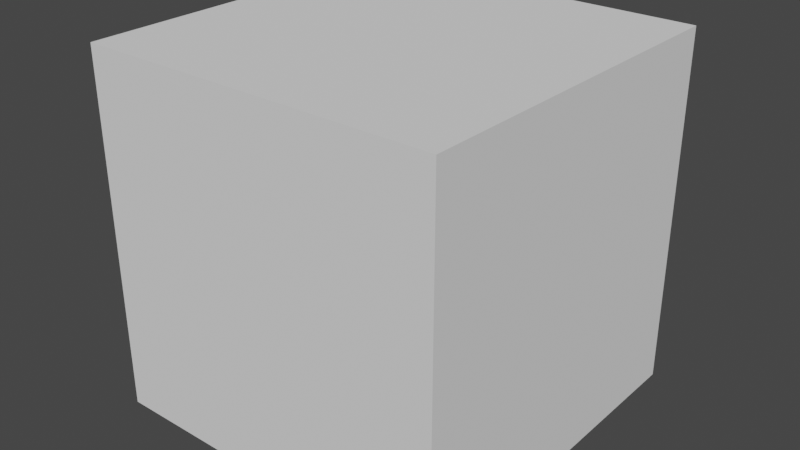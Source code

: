 # Source: Synapse13.blend  (saved by Blender 2.93.21; exported with 4.5.12 LTS)
import bpy
from mathutils import Matrix  # noqa: F401  (used for matrix-valued properties, if any)

bpy.ops.wm.read_factory_settings(use_empty=True)
scene = bpy.context.scene
scene.name = 'Scene'

# ---- collections
col_collection = bpy.data.collections.new('Collection'); scene.collection.children.link(col_collection)

# ---- materials (node trees are filled in below, after node groups)
mat_mol_glu_mat = bpy.data.materials.new('mol_glu_mat')
mat_mol_glu_mat.use_transparent_shadow = False
mat_mol_glu_mat.diffuse_color = (1.0, 0.0, 0.0, 1.0)
mat_mol_nmdar_0_mat = bpy.data.materials.new('mol_NMDAR_0_mat')
mat_mol_nmdar_0_mat.use_transparent_shadow = False
mat_mol_nmdar_0_mat.diffuse_color = (0.0, 1.0, 0.0, 1.0)
mat_mol_nmdar_1_mat = bpy.data.materials.new('mol_NMDAR_1_mat')
mat_mol_nmdar_1_mat.use_transparent_shadow = False
mat_mol_nmdar_1_mat.diffuse_color = (0.0, 0.0, 1.0, 1.0)
mat_mol_nmdar_2_mat = bpy.data.materials.new('mol_NMDAR_2_mat')
mat_mol_nmdar_2_mat.use_transparent_shadow = False
mat_mol_nmdar_2_mat.diffuse_color = (0.0, 1.0, 1.0, 1.0)
mat_mol_nmdar_d_mat = bpy.data.materials.new('mol_NMDAR_D_mat')
mat_mol_nmdar_d_mat.use_transparent_shadow = False
mat_mol_nmdar_d_mat.diffuse_color = (1.0, 0.0, 1.0, 1.0)
mat_mol_nmdar_0b_mat = bpy.data.materials.new('mol_NMDAR_0B_mat')
mat_mol_nmdar_0b_mat.use_transparent_shadow = False
mat_mol_nmdar_0b_mat.diffuse_color = (1.0, 1.0, 0.0, 1.0)
mat_mol_nmdar_1b_mat = bpy.data.materials.new('mol_NMDAR_1B_mat')
mat_mol_nmdar_1b_mat.use_transparent_shadow = False
mat_mol_nmdar_1b_mat.diffuse_color = (1.0, 1.0, 1.0, 1.0)
mat_mol_nmdar_2b_mat = bpy.data.materials.new('mol_NMDAR_2B_mat')
mat_mol_nmdar_2b_mat.use_transparent_shadow = False
mat_mol_nmdar_2b_mat.diffuse_color = (0.0, 0.0, 0.0, 1.0)
mat_mol_nmdar_db_mat = bpy.data.materials.new('mol_NMDAR_DB_mat')
mat_mol_nmdar_db_mat.use_transparent_shadow = False
mat_mol_nmdar_db_mat.diffuse_color = (1.0, 0.0, 0.0, 1.0)
mat_mol_nmdar_mat = bpy.data.materials.new('mol_NMDAR_mat')
mat_mol_nmdar_mat.use_transparent_shadow = False
mat_mol_nmdar_mat.diffuse_color = (0.0, 1.0, 0.0, 1.0)
mat_mol_nmdar_b_mat = bpy.data.materials.new('mol_NMDAR_B_mat')
mat_mol_nmdar_b_mat.use_transparent_shadow = False
mat_mol_nmdar_b_mat.diffuse_color = (0.0, 0.0, 1.0, 1.0)
mat_mol_ca2_mat = bpy.data.materials.new('mol_Ca2_mat')
mat_mol_ca2_mat.use_transparent_shadow = False
mat_mol_ca2_mat.diffuse_color = (0.0, 1.0, 1.0, 1.0)
mat_bnd_unset_mat_038 = bpy.data.materials.new('bnd_unset_mat.038')
mat_bnd_unset_mat_038.alpha_threshold = 0.0
mat_bnd_unset_mat_038.use_transparent_shadow = False
mat_bnd_unset_mat_038.roughness = 0.5
mat_1_mat_019 = bpy.data.materials.new('1_mat.019')
mat_1_mat_019.alpha_threshold = 0.0
mat_1_mat_019.use_transparent_shadow = False
mat_1_mat_019.diffuse_color = (0.3289, 0.1564, 0.8, 1.0)
mat_1_mat_019.roughness = 0.5
mat_bnd_unset_mat_039 = bpy.data.materials.new('bnd_unset_mat.039')
mat_bnd_unset_mat_039.use_transparent_shadow = False
mat_bnd_unset_mat_004 = bpy.data.materials.new('bnd_unset_mat.004')
mat_bnd_unset_mat_004.alpha_threshold = 0.0
mat_bnd_unset_mat_004.use_transparent_shadow = False
mat_bnd_unset_mat_004.roughness = 0.5
mat_1_mat_002 = bpy.data.materials.new('1_mat.002')
mat_1_mat_002.alpha_threshold = 0.0
mat_1_mat_002.use_transparent_shadow = False
mat_1_mat_002.diffuse_color = (0.3289, 0.1564, 0.8, 1.0)
mat_1_mat_002.roughness = 0.5
mat_bnd_unset_mat_003 = bpy.data.materials.new('bnd_unset_mat.003')
mat_bnd_unset_mat_003.use_transparent_shadow = False
mat_bnd_unset_mat_006 = bpy.data.materials.new('bnd_unset_mat.006')
mat_bnd_unset_mat_006.alpha_threshold = 0.0
mat_bnd_unset_mat_006.use_transparent_shadow = False
mat_bnd_unset_mat_006.roughness = 0.5
mat_1_mat_004 = bpy.data.materials.new('1_mat.004')
mat_1_mat_004.alpha_threshold = 0.0
mat_1_mat_004.use_transparent_shadow = False
mat_1_mat_004.diffuse_color = (0.3289, 0.1564, 0.8, 1.0)
mat_1_mat_004.roughness = 0.5
mat_bnd_unset_mat_005 = bpy.data.materials.new('bnd_unset_mat.005')
mat_bnd_unset_mat_005.use_transparent_shadow = False
mat_bnd_unset_mat_010 = bpy.data.materials.new('bnd_unset_mat.010')
mat_bnd_unset_mat_010.alpha_threshold = 0.0
mat_bnd_unset_mat_010.use_transparent_shadow = False
mat_bnd_unset_mat_010.roughness = 0.5
mat_1_mat_005 = bpy.data.materials.new('1_mat.005')
mat_1_mat_005.alpha_threshold = 0.0
mat_1_mat_005.use_transparent_shadow = False
mat_1_mat_005.diffuse_color = (0.3289, 0.1564, 0.8, 1.0)
mat_1_mat_005.roughness = 0.5
mat_bnd_unset_mat_009 = bpy.data.materials.new('bnd_unset_mat.009')
mat_bnd_unset_mat_009.use_transparent_shadow = False

# ---- material node trees
mat_1_mat_019.use_nodes = True; mat_1_mat_019.node_tree.nodes.clear()
_N = mat_1_mat_019.node_tree.nodes; _L = mat_1_mat_019.node_tree.links
n0 = _N.new('ShaderNodeOutputMaterial'); n0.name = 'Material Output'; n0.location = (305, 301)
n1 = _N.new('ShaderNodeBsdfDiffuse'); n1.name = 'Diffuse BSDF'; n1.location = (15, 301)
n2 = _N.new('ShaderNodeAttribute'); n2.name = 'Attribute'; n2.location = (-204, 342)
n2.attribute_name = 'MDSBK1'
n3 = _N.new('ShaderNodeAttribute'); n3.name = 'Attribute.001'; n3.location = (-203, 215)
n3.attribute_name = 'MDSBK2'
_L.new(n1.outputs[0], n0.inputs[0])
_L.new(n2.outputs[0], n1.inputs[0])
n0.is_active_output = True
mat_1_mat_002.use_nodes = True; mat_1_mat_002.node_tree.nodes.clear()
_N = mat_1_mat_002.node_tree.nodes; _L = mat_1_mat_002.node_tree.links
n0 = _N.new('ShaderNodeOutputMaterial'); n0.name = 'Material Output'; n0.location = (305, 301)
n1 = _N.new('ShaderNodeBsdfDiffuse'); n1.name = 'Diffuse BSDF'; n1.location = (15, 301)
n2 = _N.new('ShaderNodeAttribute'); n2.name = 'Attribute'; n2.location = (-204, 342)
n2.attribute_name = 'MDSBK1'
n3 = _N.new('ShaderNodeAttribute'); n3.name = 'Attribute.001'; n3.location = (-203, 215)
n3.attribute_name = 'MDSBK2'
_L.new(n1.outputs[0], n0.inputs[0])
_L.new(n2.outputs[0], n1.inputs[0])
n0.is_active_output = True
mat_1_mat_004.use_nodes = True; mat_1_mat_004.node_tree.nodes.clear()
_N = mat_1_mat_004.node_tree.nodes; _L = mat_1_mat_004.node_tree.links
n0 = _N.new('ShaderNodeOutputMaterial'); n0.name = 'Material Output'; n0.location = (305, 301)
n1 = _N.new('ShaderNodeBsdfDiffuse'); n1.name = 'Diffuse BSDF'; n1.location = (15, 301)
n2 = _N.new('ShaderNodeAttribute'); n2.name = 'Attribute'; n2.location = (-204, 342)
n2.attribute_name = 'MDSBK1'
n3 = _N.new('ShaderNodeAttribute'); n3.name = 'Attribute.001'; n3.location = (-203, 215)
n3.attribute_name = 'MDSBK2'
_L.new(n1.outputs[0], n0.inputs[0])
_L.new(n2.outputs[0], n1.inputs[0])
n0.is_active_output = True
mat_1_mat_005.use_nodes = True; mat_1_mat_005.node_tree.nodes.clear()
_N = mat_1_mat_005.node_tree.nodes; _L = mat_1_mat_005.node_tree.links
n0 = _N.new('ShaderNodeOutputMaterial'); n0.name = 'Material Output'; n0.location = (305, 301)
n1 = _N.new('ShaderNodeBsdfDiffuse'); n1.name = 'Diffuse BSDF'; n1.location = (15, 301)
n2 = _N.new('ShaderNodeAttribute'); n2.name = 'Attribute'; n2.location = (-204, 342)
n2.attribute_name = 'MDSBK1'
n3 = _N.new('ShaderNodeAttribute'); n3.name = 'Attribute.001'; n3.location = (-203, 215)
n3.attribute_name = 'MDSBK2'
_L.new(n1.outputs[0], n0.inputs[0])
_L.new(n2.outputs[0], n1.inputs[0])
n0.is_active_output = True

# ---- world
world_world = bpy.data.worlds.new('World'); scene.world = world_world
world_world.use_nodes = True; world_world.node_tree.nodes.clear()
_N = world_world.node_tree.nodes; _L = world_world.node_tree.links
n0 = _N.new('ShaderNodeOutputWorld'); n0.name = 'World Output'; n0.location = (300, 300)
n1 = _N.new('ShaderNodeBackground'); n1.name = 'Background'; n1.location = (10, 300)
n1.inputs[0].default_value = (0.05088, 0.05088, 0.05088, 1.0)
_L.new(n1.outputs[0], n0.inputs[0])
n0.is_active_output = True
world_world.color = (0.05088, 0.05088, 0.05088)
world_world.use_sun_shadow = False
world_world.sun_shadow_jitter_overblur = 0.0

# ---- meshes
me_mol_glu_shape = bpy.data.meshes.new('mol_glu_shape')
me_mol_glu_shape.from_pydata([(0.0, 0.0, -0.005), (0.003618, -0.002629, -0.002236), (-0.001382, -0.004253, -0.002236), (-0.004472, 0.0, -0.002236), (-0.001382, 0.004253, -0.002236), (0.003618, 0.002629, -0.002236), (0.001382, -0.004253, 0.002236), (-0.003618, -0.002629, 0.002236), (-0.003618, 0.002629, 0.002236), (0.001382, 0.004253, 0.002236), (0.004472, 0.0, 0.002236), (0.0, 0.0, 0.005), (-0.0008123, -0.0025, -0.004253), (0.002127, -0.001545, -0.004253), (0.001314, -0.004045, -0.002629), (0.002127, 0.001545, -0.004253), (0.004253, 0.0, -0.002629), (-0.002629, 0.0, -0.004253), (-0.003441, -0.0025, -0.002629), (-0.0008123, 0.0025, -0.004253), (-0.003441, 0.0025, -0.002629), (0.001314, 0.004045, -0.002629), (0.004755, 0.001545, 0.0), (0.004755, -0.001545, 0.0), (0.002939, -0.004045, 0.0), (0.0, -0.005, 0.0), (-0.002939, -0.004045, 0.0), (-0.004755, -0.001545, 0.0), (-0.004755, 0.001545, 0.0), (-0.002939, 0.004045, 0.0), (0.0, 0.005, 0.0), (0.002939, 0.004045, 0.0), (0.003441, -0.0025, 0.002629), (-0.001314, -0.004045, 0.002629), (-0.004253, 0.0, 0.002629), (-0.001314, 0.004045, 0.002629), (0.003441, 0.0025, 0.002629), (0.002629, 0.0, 0.004253), (0.0008123, -0.0025, 0.004253), (-0.002127, -0.001545, 0.004253), (-0.002127, 0.001545, 0.004253), (0.0008123, 0.0025, 0.004253)], [], [(14, 2, 12), (12, 13, 14), (1, 14, 13), (12, 0, 13), (16, 1, 13), (13, 15, 16), (5, 16, 15), (13, 0, 15), (18, 3, 17), (17, 12, 18), (2, 18, 12), (17, 0, 12), (20, 4, 19), (19, 17, 20), (3, 20, 17), (19, 0, 17), (21, 5, 15), (15, 19, 21), (4, 21, 19), (15, 0, 19), (23, 1, 16), (16, 22, 23), (10, 23, 22), (22, 16, 5), (25, 2, 14), (14, 24, 25), (6, 25, 24), (24, 14, 1), (27, 3, 18), (18, 26, 27), (7, 27, 26), (26, 18, 2), (29, 4, 20), (20, 28, 29), (8, 29, 28), (28, 20, 3), (31, 5, 21), (21, 30, 31), (9, 31, 30), (30, 21, 4), (32, 6, 24), (24, 23, 32), (10, 32, 23), (23, 24, 1), (33, 7, 26), (26, 25, 33), (6, 33, 25), (25, 26, 2), (34, 8, 28), (28, 27, 34), (7, 34, 27), (27, 28, 3), (35, 9, 30), (30, 29, 35), (8, 35, 29), (29, 30, 4), (36, 10, 22), (22, 31, 36), (9, 36, 31), (31, 22, 5), (38, 6, 32), (32, 37, 38), (11, 38, 37), (37, 32, 10), (39, 7, 33), (33, 38, 39), (11, 39, 38), (38, 33, 6), (40, 8, 34), (34, 39, 40), (11, 40, 39), (39, 34, 7), (41, 9, 35), (35, 40, 41), (11, 41, 40), (40, 35, 8), (37, 10, 36), (36, 41, 37), (11, 37, 41), (41, 36, 9)])
me_mol_glu_shape.materials.append(mat_mol_glu_mat)
me_mol_glu_shape.use_remesh_fix_poles = True
me_mol_glu_shape.use_remesh_preserve_attributes = False
me_mol_glu_shape.update()
me_mol_nmdar_0_shape = bpy.data.meshes.new('mol_NMDAR_0_shape')
me_mol_nmdar_0_shape.from_pydata([(0.0, 0.0, -0.005), (0.003618, -0.002629, -0.002236), (-0.001382, -0.004253, -0.002236), (-0.004472, 0.0, -0.002236), (-0.001382, 0.004253, -0.002236), (0.003618, 0.002629, -0.002236), (0.001382, -0.004253, 0.002236), (-0.003618, -0.002629, 0.002236), (-0.003618, 0.002629, 0.002236), (0.001382, 0.004253, 0.002236), (0.004472, 0.0, 0.002236), (0.0, 0.0, 0.005), (-0.0008123, -0.0025, -0.004253), (0.002127, -0.001545, -0.004253), (0.001314, -0.004045, -0.002629), (0.002127, 0.001545, -0.004253), (0.004253, 0.0, -0.002629), (-0.002629, 0.0, -0.004253), (-0.003441, -0.0025, -0.002629), (-0.0008123, 0.0025, -0.004253), (-0.003441, 0.0025, -0.002629), (0.001314, 0.004045, -0.002629), (0.004755, 0.001545, 0.0), (0.004755, -0.001545, 0.0), (0.002939, -0.004045, 0.0), (0.0, -0.005, 0.0), (-0.002939, -0.004045, 0.0), (-0.004755, -0.001545, 0.0), (-0.004755, 0.001545, 0.0), (-0.002939, 0.004045, 0.0), (0.0, 0.005, 0.0), (0.002939, 0.004045, 0.0), (0.003441, -0.0025, 0.002629), (-0.001314, -0.004045, 0.002629), (-0.004253, 0.0, 0.002629), (-0.001314, 0.004045, 0.002629), (0.003441, 0.0025, 0.002629), (0.002629, 0.0, 0.004253), (0.0008123, -0.0025, 0.004253), (-0.002127, -0.001545, 0.004253), (-0.002127, 0.001545, 0.004253), (0.0008123, 0.0025, 0.004253)], [], [(14, 2, 12), (12, 13, 14), (1, 14, 13), (12, 0, 13), (16, 1, 13), (13, 15, 16), (5, 16, 15), (13, 0, 15), (18, 3, 17), (17, 12, 18), (2, 18, 12), (17, 0, 12), (20, 4, 19), (19, 17, 20), (3, 20, 17), (19, 0, 17), (21, 5, 15), (15, 19, 21), (4, 21, 19), (15, 0, 19), (23, 1, 16), (16, 22, 23), (10, 23, 22), (22, 16, 5), (25, 2, 14), (14, 24, 25), (6, 25, 24), (24, 14, 1), (27, 3, 18), (18, 26, 27), (7, 27, 26), (26, 18, 2), (29, 4, 20), (20, 28, 29), (8, 29, 28), (28, 20, 3), (31, 5, 21), (21, 30, 31), (9, 31, 30), (30, 21, 4), (32, 6, 24), (24, 23, 32), (10, 32, 23), (23, 24, 1), (33, 7, 26), (26, 25, 33), (6, 33, 25), (25, 26, 2), (34, 8, 28), (28, 27, 34), (7, 34, 27), (27, 28, 3), (35, 9, 30), (30, 29, 35), (8, 35, 29), (29, 30, 4), (36, 10, 22), (22, 31, 36), (9, 36, 31), (31, 22, 5), (38, 6, 32), (32, 37, 38), (11, 38, 37), (37, 32, 10), (39, 7, 33), (33, 38, 39), (11, 39, 38), (38, 33, 6), (40, 8, 34), (34, 39, 40), (11, 40, 39), (39, 34, 7), (41, 9, 35), (35, 40, 41), (11, 41, 40), (40, 35, 8), (37, 10, 36), (36, 41, 37), (11, 37, 41), (41, 36, 9)])
me_mol_nmdar_0_shape.materials.append(mat_mol_nmdar_0_mat)
me_mol_nmdar_0_shape.use_remesh_fix_poles = True
me_mol_nmdar_0_shape.use_remesh_preserve_attributes = False
me_mol_nmdar_0_shape.update()
me_mol_nmdar_1_shape = bpy.data.meshes.new('mol_NMDAR_1_shape')
me_mol_nmdar_1_shape.from_pydata([(0.0, 0.0, -0.005), (0.003618, -0.002629, -0.002236), (-0.001382, -0.004253, -0.002236), (-0.004472, 0.0, -0.002236), (-0.001382, 0.004253, -0.002236), (0.003618, 0.002629, -0.002236), (0.001382, -0.004253, 0.002236), (-0.003618, -0.002629, 0.002236), (-0.003618, 0.002629, 0.002236), (0.001382, 0.004253, 0.002236), (0.004472, 0.0, 0.002236), (0.0, 0.0, 0.005), (-0.0008123, -0.0025, -0.004253), (0.002127, -0.001545, -0.004253), (0.001314, -0.004045, -0.002629), (0.002127, 0.001545, -0.004253), (0.004253, 0.0, -0.002629), (-0.002629, 0.0, -0.004253), (-0.003441, -0.0025, -0.002629), (-0.0008123, 0.0025, -0.004253), (-0.003441, 0.0025, -0.002629), (0.001314, 0.004045, -0.002629), (0.004755, 0.001545, 0.0), (0.004755, -0.001545, 0.0), (0.002939, -0.004045, 0.0), (0.0, -0.005, 0.0), (-0.002939, -0.004045, 0.0), (-0.004755, -0.001545, 0.0), (-0.004755, 0.001545, 0.0), (-0.002939, 0.004045, 0.0), (0.0, 0.005, 0.0), (0.002939, 0.004045, 0.0), (0.003441, -0.0025, 0.002629), (-0.001314, -0.004045, 0.002629), (-0.004253, 0.0, 0.002629), (-0.001314, 0.004045, 0.002629), (0.003441, 0.0025, 0.002629), (0.002629, 0.0, 0.004253), (0.0008123, -0.0025, 0.004253), (-0.002127, -0.001545, 0.004253), (-0.002127, 0.001545, 0.004253), (0.0008123, 0.0025, 0.004253)], [], [(14, 2, 12), (12, 13, 14), (1, 14, 13), (12, 0, 13), (16, 1, 13), (13, 15, 16), (5, 16, 15), (13, 0, 15), (18, 3, 17), (17, 12, 18), (2, 18, 12), (17, 0, 12), (20, 4, 19), (19, 17, 20), (3, 20, 17), (19, 0, 17), (21, 5, 15), (15, 19, 21), (4, 21, 19), (15, 0, 19), (23, 1, 16), (16, 22, 23), (10, 23, 22), (22, 16, 5), (25, 2, 14), (14, 24, 25), (6, 25, 24), (24, 14, 1), (27, 3, 18), (18, 26, 27), (7, 27, 26), (26, 18, 2), (29, 4, 20), (20, 28, 29), (8, 29, 28), (28, 20, 3), (31, 5, 21), (21, 30, 31), (9, 31, 30), (30, 21, 4), (32, 6, 24), (24, 23, 32), (10, 32, 23), (23, 24, 1), (33, 7, 26), (26, 25, 33), (6, 33, 25), (25, 26, 2), (34, 8, 28), (28, 27, 34), (7, 34, 27), (27, 28, 3), (35, 9, 30), (30, 29, 35), (8, 35, 29), (29, 30, 4), (36, 10, 22), (22, 31, 36), (9, 36, 31), (31, 22, 5), (38, 6, 32), (32, 37, 38), (11, 38, 37), (37, 32, 10), (39, 7, 33), (33, 38, 39), (11, 39, 38), (38, 33, 6), (40, 8, 34), (34, 39, 40), (11, 40, 39), (39, 34, 7), (41, 9, 35), (35, 40, 41), (11, 41, 40), (40, 35, 8), (37, 10, 36), (36, 41, 37), (11, 37, 41), (41, 36, 9)])
me_mol_nmdar_1_shape.materials.append(mat_mol_nmdar_1_mat)
me_mol_nmdar_1_shape.use_remesh_fix_poles = True
me_mol_nmdar_1_shape.use_remesh_preserve_attributes = False
me_mol_nmdar_1_shape.update()
me_mol_nmdar_2_shape = bpy.data.meshes.new('mol_NMDAR_2_shape')
me_mol_nmdar_2_shape.from_pydata([(0.0, 0.0, -0.005), (0.003618, -0.002629, -0.002236), (-0.001382, -0.004253, -0.002236), (-0.004472, 0.0, -0.002236), (-0.001382, 0.004253, -0.002236), (0.003618, 0.002629, -0.002236), (0.001382, -0.004253, 0.002236), (-0.003618, -0.002629, 0.002236), (-0.003618, 0.002629, 0.002236), (0.001382, 0.004253, 0.002236), (0.004472, 0.0, 0.002236), (0.0, 0.0, 0.005), (-0.0008123, -0.0025, -0.004253), (0.002127, -0.001545, -0.004253), (0.001314, -0.004045, -0.002629), (0.002127, 0.001545, -0.004253), (0.004253, 0.0, -0.002629), (-0.002629, 0.0, -0.004253), (-0.003441, -0.0025, -0.002629), (-0.0008123, 0.0025, -0.004253), (-0.003441, 0.0025, -0.002629), (0.001314, 0.004045, -0.002629), (0.004755, 0.001545, 0.0), (0.004755, -0.001545, 0.0), (0.002939, -0.004045, 0.0), (0.0, -0.005, 0.0), (-0.002939, -0.004045, 0.0), (-0.004755, -0.001545, 0.0), (-0.004755, 0.001545, 0.0), (-0.002939, 0.004045, 0.0), (0.0, 0.005, 0.0), (0.002939, 0.004045, 0.0), (0.003441, -0.0025, 0.002629), (-0.001314, -0.004045, 0.002629), (-0.004253, 0.0, 0.002629), (-0.001314, 0.004045, 0.002629), (0.003441, 0.0025, 0.002629), (0.002629, 0.0, 0.004253), (0.0008123, -0.0025, 0.004253), (-0.002127, -0.001545, 0.004253), (-0.002127, 0.001545, 0.004253), (0.0008123, 0.0025, 0.004253)], [], [(14, 2, 12), (12, 13, 14), (1, 14, 13), (12, 0, 13), (16, 1, 13), (13, 15, 16), (5, 16, 15), (13, 0, 15), (18, 3, 17), (17, 12, 18), (2, 18, 12), (17, 0, 12), (20, 4, 19), (19, 17, 20), (3, 20, 17), (19, 0, 17), (21, 5, 15), (15, 19, 21), (4, 21, 19), (15, 0, 19), (23, 1, 16), (16, 22, 23), (10, 23, 22), (22, 16, 5), (25, 2, 14), (14, 24, 25), (6, 25, 24), (24, 14, 1), (27, 3, 18), (18, 26, 27), (7, 27, 26), (26, 18, 2), (29, 4, 20), (20, 28, 29), (8, 29, 28), (28, 20, 3), (31, 5, 21), (21, 30, 31), (9, 31, 30), (30, 21, 4), (32, 6, 24), (24, 23, 32), (10, 32, 23), (23, 24, 1), (33, 7, 26), (26, 25, 33), (6, 33, 25), (25, 26, 2), (34, 8, 28), (28, 27, 34), (7, 34, 27), (27, 28, 3), (35, 9, 30), (30, 29, 35), (8, 35, 29), (29, 30, 4), (36, 10, 22), (22, 31, 36), (9, 36, 31), (31, 22, 5), (38, 6, 32), (32, 37, 38), (11, 38, 37), (37, 32, 10), (39, 7, 33), (33, 38, 39), (11, 39, 38), (38, 33, 6), (40, 8, 34), (34, 39, 40), (11, 40, 39), (39, 34, 7), (41, 9, 35), (35, 40, 41), (11, 41, 40), (40, 35, 8), (37, 10, 36), (36, 41, 37), (11, 37, 41), (41, 36, 9)])
me_mol_nmdar_2_shape.materials.append(mat_mol_nmdar_2_mat)
me_mol_nmdar_2_shape.use_remesh_fix_poles = True
me_mol_nmdar_2_shape.use_remesh_preserve_attributes = False
me_mol_nmdar_2_shape.update()
me_mol_nmdar_d_shape = bpy.data.meshes.new('mol_NMDAR_D_shape')
me_mol_nmdar_d_shape.from_pydata([(0.0, 0.0, -0.005), (0.003618, -0.002629, -0.002236), (-0.001382, -0.004253, -0.002236), (-0.004472, 0.0, -0.002236), (-0.001382, 0.004253, -0.002236), (0.003618, 0.002629, -0.002236), (0.001382, -0.004253, 0.002236), (-0.003618, -0.002629, 0.002236), (-0.003618, 0.002629, 0.002236), (0.001382, 0.004253, 0.002236), (0.004472, 0.0, 0.002236), (0.0, 0.0, 0.005), (-0.0008123, -0.0025, -0.004253), (0.002127, -0.001545, -0.004253), (0.001314, -0.004045, -0.002629), (0.002127, 0.001545, -0.004253), (0.004253, 0.0, -0.002629), (-0.002629, 0.0, -0.004253), (-0.003441, -0.0025, -0.002629), (-0.0008123, 0.0025, -0.004253), (-0.003441, 0.0025, -0.002629), (0.001314, 0.004045, -0.002629), (0.004755, 0.001545, 0.0), (0.004755, -0.001545, 0.0), (0.002939, -0.004045, 0.0), (0.0, -0.005, 0.0), (-0.002939, -0.004045, 0.0), (-0.004755, -0.001545, 0.0), (-0.004755, 0.001545, 0.0), (-0.002939, 0.004045, 0.0), (0.0, 0.005, 0.0), (0.002939, 0.004045, 0.0), (0.003441, -0.0025, 0.002629), (-0.001314, -0.004045, 0.002629), (-0.004253, 0.0, 0.002629), (-0.001314, 0.004045, 0.002629), (0.003441, 0.0025, 0.002629), (0.002629, 0.0, 0.004253), (0.0008123, -0.0025, 0.004253), (-0.002127, -0.001545, 0.004253), (-0.002127, 0.001545, 0.004253), (0.0008123, 0.0025, 0.004253)], [], [(14, 2, 12), (12, 13, 14), (1, 14, 13), (12, 0, 13), (16, 1, 13), (13, 15, 16), (5, 16, 15), (13, 0, 15), (18, 3, 17), (17, 12, 18), (2, 18, 12), (17, 0, 12), (20, 4, 19), (19, 17, 20), (3, 20, 17), (19, 0, 17), (21, 5, 15), (15, 19, 21), (4, 21, 19), (15, 0, 19), (23, 1, 16), (16, 22, 23), (10, 23, 22), (22, 16, 5), (25, 2, 14), (14, 24, 25), (6, 25, 24), (24, 14, 1), (27, 3, 18), (18, 26, 27), (7, 27, 26), (26, 18, 2), (29, 4, 20), (20, 28, 29), (8, 29, 28), (28, 20, 3), (31, 5, 21), (21, 30, 31), (9, 31, 30), (30, 21, 4), (32, 6, 24), (24, 23, 32), (10, 32, 23), (23, 24, 1), (33, 7, 26), (26, 25, 33), (6, 33, 25), (25, 26, 2), (34, 8, 28), (28, 27, 34), (7, 34, 27), (27, 28, 3), (35, 9, 30), (30, 29, 35), (8, 35, 29), (29, 30, 4), (36, 10, 22), (22, 31, 36), (9, 36, 31), (31, 22, 5), (38, 6, 32), (32, 37, 38), (11, 38, 37), (37, 32, 10), (39, 7, 33), (33, 38, 39), (11, 39, 38), (38, 33, 6), (40, 8, 34), (34, 39, 40), (11, 40, 39), (39, 34, 7), (41, 9, 35), (35, 40, 41), (11, 41, 40), (40, 35, 8), (37, 10, 36), (36, 41, 37), (11, 37, 41), (41, 36, 9)])
me_mol_nmdar_d_shape.materials.append(mat_mol_nmdar_d_mat)
me_mol_nmdar_d_shape.use_remesh_fix_poles = True
me_mol_nmdar_d_shape.use_remesh_preserve_attributes = False
me_mol_nmdar_d_shape.update()
me_mol_nmdar_0b_shape = bpy.data.meshes.new('mol_NMDAR_0B_shape')
me_mol_nmdar_0b_shape.from_pydata([(0.0, 0.0, -0.005), (0.003618, -0.002629, -0.002236), (-0.001382, -0.004253, -0.002236), (-0.004472, 0.0, -0.002236), (-0.001382, 0.004253, -0.002236), (0.003618, 0.002629, -0.002236), (0.001382, -0.004253, 0.002236), (-0.003618, -0.002629, 0.002236), (-0.003618, 0.002629, 0.002236), (0.001382, 0.004253, 0.002236), (0.004472, 0.0, 0.002236), (0.0, 0.0, 0.005), (-0.0008123, -0.0025, -0.004253), (0.002127, -0.001545, -0.004253), (0.001314, -0.004045, -0.002629), (0.002127, 0.001545, -0.004253), (0.004253, 0.0, -0.002629), (-0.002629, 0.0, -0.004253), (-0.003441, -0.0025, -0.002629), (-0.0008123, 0.0025, -0.004253), (-0.003441, 0.0025, -0.002629), (0.001314, 0.004045, -0.002629), (0.004755, 0.001545, 0.0), (0.004755, -0.001545, 0.0), (0.002939, -0.004045, 0.0), (0.0, -0.005, 0.0), (-0.002939, -0.004045, 0.0), (-0.004755, -0.001545, 0.0), (-0.004755, 0.001545, 0.0), (-0.002939, 0.004045, 0.0), (0.0, 0.005, 0.0), (0.002939, 0.004045, 0.0), (0.003441, -0.0025, 0.002629), (-0.001314, -0.004045, 0.002629), (-0.004253, 0.0, 0.002629), (-0.001314, 0.004045, 0.002629), (0.003441, 0.0025, 0.002629), (0.002629, 0.0, 0.004253), (0.0008123, -0.0025, 0.004253), (-0.002127, -0.001545, 0.004253), (-0.002127, 0.001545, 0.004253), (0.0008123, 0.0025, 0.004253)], [], [(14, 2, 12), (12, 13, 14), (1, 14, 13), (12, 0, 13), (16, 1, 13), (13, 15, 16), (5, 16, 15), (13, 0, 15), (18, 3, 17), (17, 12, 18), (2, 18, 12), (17, 0, 12), (20, 4, 19), (19, 17, 20), (3, 20, 17), (19, 0, 17), (21, 5, 15), (15, 19, 21), (4, 21, 19), (15, 0, 19), (23, 1, 16), (16, 22, 23), (10, 23, 22), (22, 16, 5), (25, 2, 14), (14, 24, 25), (6, 25, 24), (24, 14, 1), (27, 3, 18), (18, 26, 27), (7, 27, 26), (26, 18, 2), (29, 4, 20), (20, 28, 29), (8, 29, 28), (28, 20, 3), (31, 5, 21), (21, 30, 31), (9, 31, 30), (30, 21, 4), (32, 6, 24), (24, 23, 32), (10, 32, 23), (23, 24, 1), (33, 7, 26), (26, 25, 33), (6, 33, 25), (25, 26, 2), (34, 8, 28), (28, 27, 34), (7, 34, 27), (27, 28, 3), (35, 9, 30), (30, 29, 35), (8, 35, 29), (29, 30, 4), (36, 10, 22), (22, 31, 36), (9, 36, 31), (31, 22, 5), (38, 6, 32), (32, 37, 38), (11, 38, 37), (37, 32, 10), (39, 7, 33), (33, 38, 39), (11, 39, 38), (38, 33, 6), (40, 8, 34), (34, 39, 40), (11, 40, 39), (39, 34, 7), (41, 9, 35), (35, 40, 41), (11, 41, 40), (40, 35, 8), (37, 10, 36), (36, 41, 37), (11, 37, 41), (41, 36, 9)])
me_mol_nmdar_0b_shape.materials.append(mat_mol_nmdar_0b_mat)
me_mol_nmdar_0b_shape.use_remesh_fix_poles = True
me_mol_nmdar_0b_shape.use_remesh_preserve_attributes = False
me_mol_nmdar_0b_shape.update()
me_mol_nmdar_1b_shape = bpy.data.meshes.new('mol_NMDAR_1B_shape')
me_mol_nmdar_1b_shape.from_pydata([(0.0, 0.0, -0.005), (0.003618, -0.002629, -0.002236), (-0.001382, -0.004253, -0.002236), (-0.004472, 0.0, -0.002236), (-0.001382, 0.004253, -0.002236), (0.003618, 0.002629, -0.002236), (0.001382, -0.004253, 0.002236), (-0.003618, -0.002629, 0.002236), (-0.003618, 0.002629, 0.002236), (0.001382, 0.004253, 0.002236), (0.004472, 0.0, 0.002236), (0.0, 0.0, 0.005), (-0.0008123, -0.0025, -0.004253), (0.002127, -0.001545, -0.004253), (0.001314, -0.004045, -0.002629), (0.002127, 0.001545, -0.004253), (0.004253, 0.0, -0.002629), (-0.002629, 0.0, -0.004253), (-0.003441, -0.0025, -0.002629), (-0.0008123, 0.0025, -0.004253), (-0.003441, 0.0025, -0.002629), (0.001314, 0.004045, -0.002629), (0.004755, 0.001545, 0.0), (0.004755, -0.001545, 0.0), (0.002939, -0.004045, 0.0), (0.0, -0.005, 0.0), (-0.002939, -0.004045, 0.0), (-0.004755, -0.001545, 0.0), (-0.004755, 0.001545, 0.0), (-0.002939, 0.004045, 0.0), (0.0, 0.005, 0.0), (0.002939, 0.004045, 0.0), (0.003441, -0.0025, 0.002629), (-0.001314, -0.004045, 0.002629), (-0.004253, 0.0, 0.002629), (-0.001314, 0.004045, 0.002629), (0.003441, 0.0025, 0.002629), (0.002629, 0.0, 0.004253), (0.0008123, -0.0025, 0.004253), (-0.002127, -0.001545, 0.004253), (-0.002127, 0.001545, 0.004253), (0.0008123, 0.0025, 0.004253)], [], [(14, 2, 12), (12, 13, 14), (1, 14, 13), (12, 0, 13), (16, 1, 13), (13, 15, 16), (5, 16, 15), (13, 0, 15), (18, 3, 17), (17, 12, 18), (2, 18, 12), (17, 0, 12), (20, 4, 19), (19, 17, 20), (3, 20, 17), (19, 0, 17), (21, 5, 15), (15, 19, 21), (4, 21, 19), (15, 0, 19), (23, 1, 16), (16, 22, 23), (10, 23, 22), (22, 16, 5), (25, 2, 14), (14, 24, 25), (6, 25, 24), (24, 14, 1), (27, 3, 18), (18, 26, 27), (7, 27, 26), (26, 18, 2), (29, 4, 20), (20, 28, 29), (8, 29, 28), (28, 20, 3), (31, 5, 21), (21, 30, 31), (9, 31, 30), (30, 21, 4), (32, 6, 24), (24, 23, 32), (10, 32, 23), (23, 24, 1), (33, 7, 26), (26, 25, 33), (6, 33, 25), (25, 26, 2), (34, 8, 28), (28, 27, 34), (7, 34, 27), (27, 28, 3), (35, 9, 30), (30, 29, 35), (8, 35, 29), (29, 30, 4), (36, 10, 22), (22, 31, 36), (9, 36, 31), (31, 22, 5), (38, 6, 32), (32, 37, 38), (11, 38, 37), (37, 32, 10), (39, 7, 33), (33, 38, 39), (11, 39, 38), (38, 33, 6), (40, 8, 34), (34, 39, 40), (11, 40, 39), (39, 34, 7), (41, 9, 35), (35, 40, 41), (11, 41, 40), (40, 35, 8), (37, 10, 36), (36, 41, 37), (11, 37, 41), (41, 36, 9)])
me_mol_nmdar_1b_shape.materials.append(mat_mol_nmdar_1b_mat)
me_mol_nmdar_1b_shape.use_remesh_fix_poles = True
me_mol_nmdar_1b_shape.use_remesh_preserve_attributes = False
me_mol_nmdar_1b_shape.update()
me_mol_nmdar_2b_shape = bpy.data.meshes.new('mol_NMDAR_2B_shape')
me_mol_nmdar_2b_shape.from_pydata([(0.0, 0.0, -0.005), (0.003618, -0.002629, -0.002236), (-0.001382, -0.004253, -0.002236), (-0.004472, 0.0, -0.002236), (-0.001382, 0.004253, -0.002236), (0.003618, 0.002629, -0.002236), (0.001382, -0.004253, 0.002236), (-0.003618, -0.002629, 0.002236), (-0.003618, 0.002629, 0.002236), (0.001382, 0.004253, 0.002236), (0.004472, 0.0, 0.002236), (0.0, 0.0, 0.005), (-0.0008123, -0.0025, -0.004253), (0.002127, -0.001545, -0.004253), (0.001314, -0.004045, -0.002629), (0.002127, 0.001545, -0.004253), (0.004253, 0.0, -0.002629), (-0.002629, 0.0, -0.004253), (-0.003441, -0.0025, -0.002629), (-0.0008123, 0.0025, -0.004253), (-0.003441, 0.0025, -0.002629), (0.001314, 0.004045, -0.002629), (0.004755, 0.001545, 0.0), (0.004755, -0.001545, 0.0), (0.002939, -0.004045, 0.0), (0.0, -0.005, 0.0), (-0.002939, -0.004045, 0.0), (-0.004755, -0.001545, 0.0), (-0.004755, 0.001545, 0.0), (-0.002939, 0.004045, 0.0), (0.0, 0.005, 0.0), (0.002939, 0.004045, 0.0), (0.003441, -0.0025, 0.002629), (-0.001314, -0.004045, 0.002629), (-0.004253, 0.0, 0.002629), (-0.001314, 0.004045, 0.002629), (0.003441, 0.0025, 0.002629), (0.002629, 0.0, 0.004253), (0.0008123, -0.0025, 0.004253), (-0.002127, -0.001545, 0.004253), (-0.002127, 0.001545, 0.004253), (0.0008123, 0.0025, 0.004253)], [], [(14, 2, 12), (12, 13, 14), (1, 14, 13), (12, 0, 13), (16, 1, 13), (13, 15, 16), (5, 16, 15), (13, 0, 15), (18, 3, 17), (17, 12, 18), (2, 18, 12), (17, 0, 12), (20, 4, 19), (19, 17, 20), (3, 20, 17), (19, 0, 17), (21, 5, 15), (15, 19, 21), (4, 21, 19), (15, 0, 19), (23, 1, 16), (16, 22, 23), (10, 23, 22), (22, 16, 5), (25, 2, 14), (14, 24, 25), (6, 25, 24), (24, 14, 1), (27, 3, 18), (18, 26, 27), (7, 27, 26), (26, 18, 2), (29, 4, 20), (20, 28, 29), (8, 29, 28), (28, 20, 3), (31, 5, 21), (21, 30, 31), (9, 31, 30), (30, 21, 4), (32, 6, 24), (24, 23, 32), (10, 32, 23), (23, 24, 1), (33, 7, 26), (26, 25, 33), (6, 33, 25), (25, 26, 2), (34, 8, 28), (28, 27, 34), (7, 34, 27), (27, 28, 3), (35, 9, 30), (30, 29, 35), (8, 35, 29), (29, 30, 4), (36, 10, 22), (22, 31, 36), (9, 36, 31), (31, 22, 5), (38, 6, 32), (32, 37, 38), (11, 38, 37), (37, 32, 10), (39, 7, 33), (33, 38, 39), (11, 39, 38), (38, 33, 6), (40, 8, 34), (34, 39, 40), (11, 40, 39), (39, 34, 7), (41, 9, 35), (35, 40, 41), (11, 41, 40), (40, 35, 8), (37, 10, 36), (36, 41, 37), (11, 37, 41), (41, 36, 9)])
me_mol_nmdar_2b_shape.materials.append(mat_mol_nmdar_2b_mat)
me_mol_nmdar_2b_shape.use_remesh_fix_poles = True
me_mol_nmdar_2b_shape.use_remesh_preserve_attributes = False
me_mol_nmdar_2b_shape.update()
me_mol_nmdar_db_shape = bpy.data.meshes.new('mol_NMDAR_DB_shape')
me_mol_nmdar_db_shape.from_pydata([(0.0, 0.0, -0.005), (0.003618, -0.002629, -0.002236), (-0.001382, -0.004253, -0.002236), (-0.004472, 0.0, -0.002236), (-0.001382, 0.004253, -0.002236), (0.003618, 0.002629, -0.002236), (0.001382, -0.004253, 0.002236), (-0.003618, -0.002629, 0.002236), (-0.003618, 0.002629, 0.002236), (0.001382, 0.004253, 0.002236), (0.004472, 0.0, 0.002236), (0.0, 0.0, 0.005), (-0.0008123, -0.0025, -0.004253), (0.002127, -0.001545, -0.004253), (0.001314, -0.004045, -0.002629), (0.002127, 0.001545, -0.004253), (0.004253, 0.0, -0.002629), (-0.002629, 0.0, -0.004253), (-0.003441, -0.0025, -0.002629), (-0.0008123, 0.0025, -0.004253), (-0.003441, 0.0025, -0.002629), (0.001314, 0.004045, -0.002629), (0.004755, 0.001545, 0.0), (0.004755, -0.001545, 0.0), (0.002939, -0.004045, 0.0), (0.0, -0.005, 0.0), (-0.002939, -0.004045, 0.0), (-0.004755, -0.001545, 0.0), (-0.004755, 0.001545, 0.0), (-0.002939, 0.004045, 0.0), (0.0, 0.005, 0.0), (0.002939, 0.004045, 0.0), (0.003441, -0.0025, 0.002629), (-0.001314, -0.004045, 0.002629), (-0.004253, 0.0, 0.002629), (-0.001314, 0.004045, 0.002629), (0.003441, 0.0025, 0.002629), (0.002629, 0.0, 0.004253), (0.0008123, -0.0025, 0.004253), (-0.002127, -0.001545, 0.004253), (-0.002127, 0.001545, 0.004253), (0.0008123, 0.0025, 0.004253)], [], [(14, 2, 12), (12, 13, 14), (1, 14, 13), (12, 0, 13), (16, 1, 13), (13, 15, 16), (5, 16, 15), (13, 0, 15), (18, 3, 17), (17, 12, 18), (2, 18, 12), (17, 0, 12), (20, 4, 19), (19, 17, 20), (3, 20, 17), (19, 0, 17), (21, 5, 15), (15, 19, 21), (4, 21, 19), (15, 0, 19), (23, 1, 16), (16, 22, 23), (10, 23, 22), (22, 16, 5), (25, 2, 14), (14, 24, 25), (6, 25, 24), (24, 14, 1), (27, 3, 18), (18, 26, 27), (7, 27, 26), (26, 18, 2), (29, 4, 20), (20, 28, 29), (8, 29, 28), (28, 20, 3), (31, 5, 21), (21, 30, 31), (9, 31, 30), (30, 21, 4), (32, 6, 24), (24, 23, 32), (10, 32, 23), (23, 24, 1), (33, 7, 26), (26, 25, 33), (6, 33, 25), (25, 26, 2), (34, 8, 28), (28, 27, 34), (7, 34, 27), (27, 28, 3), (35, 9, 30), (30, 29, 35), (8, 35, 29), (29, 30, 4), (36, 10, 22), (22, 31, 36), (9, 36, 31), (31, 22, 5), (38, 6, 32), (32, 37, 38), (11, 38, 37), (37, 32, 10), (39, 7, 33), (33, 38, 39), (11, 39, 38), (38, 33, 6), (40, 8, 34), (34, 39, 40), (11, 40, 39), (39, 34, 7), (41, 9, 35), (35, 40, 41), (11, 41, 40), (40, 35, 8), (37, 10, 36), (36, 41, 37), (11, 37, 41), (41, 36, 9)])
me_mol_nmdar_db_shape.materials.append(mat_mol_nmdar_db_mat)
me_mol_nmdar_db_shape.use_remesh_fix_poles = True
me_mol_nmdar_db_shape.use_remesh_preserve_attributes = False
me_mol_nmdar_db_shape.update()
me_mol_nmdar_shape = bpy.data.meshes.new('mol_NMDAR_shape')
me_mol_nmdar_shape.from_pydata([(0.0, 0.0, -0.005), (0.003618, -0.002629, -0.002236), (-0.001382, -0.004253, -0.002236), (-0.004472, 0.0, -0.002236), (-0.001382, 0.004253, -0.002236), (0.003618, 0.002629, -0.002236), (0.001382, -0.004253, 0.002236), (-0.003618, -0.002629, 0.002236), (-0.003618, 0.002629, 0.002236), (0.001382, 0.004253, 0.002236), (0.004472, 0.0, 0.002236), (0.0, 0.0, 0.005), (-0.0008123, -0.0025, -0.004253), (0.002127, -0.001545, -0.004253), (0.001314, -0.004045, -0.002629), (0.002127, 0.001545, -0.004253), (0.004253, 0.0, -0.002629), (-0.002629, 0.0, -0.004253), (-0.003441, -0.0025, -0.002629), (-0.0008123, 0.0025, -0.004253), (-0.003441, 0.0025, -0.002629), (0.001314, 0.004045, -0.002629), (0.004755, 0.001545, 0.0), (0.004755, -0.001545, 0.0), (0.002939, -0.004045, 0.0), (0.0, -0.005, 0.0), (-0.002939, -0.004045, 0.0), (-0.004755, -0.001545, 0.0), (-0.004755, 0.001545, 0.0), (-0.002939, 0.004045, 0.0), (0.0, 0.005, 0.0), (0.002939, 0.004045, 0.0), (0.003441, -0.0025, 0.002629), (-0.001314, -0.004045, 0.002629), (-0.004253, 0.0, 0.002629), (-0.001314, 0.004045, 0.002629), (0.003441, 0.0025, 0.002629), (0.002629, 0.0, 0.004253), (0.0008123, -0.0025, 0.004253), (-0.002127, -0.001545, 0.004253), (-0.002127, 0.001545, 0.004253), (0.0008123, 0.0025, 0.004253)], [], [(14, 2, 12), (12, 13, 14), (1, 14, 13), (12, 0, 13), (16, 1, 13), (13, 15, 16), (5, 16, 15), (13, 0, 15), (18, 3, 17), (17, 12, 18), (2, 18, 12), (17, 0, 12), (20, 4, 19), (19, 17, 20), (3, 20, 17), (19, 0, 17), (21, 5, 15), (15, 19, 21), (4, 21, 19), (15, 0, 19), (23, 1, 16), (16, 22, 23), (10, 23, 22), (22, 16, 5), (25, 2, 14), (14, 24, 25), (6, 25, 24), (24, 14, 1), (27, 3, 18), (18, 26, 27), (7, 27, 26), (26, 18, 2), (29, 4, 20), (20, 28, 29), (8, 29, 28), (28, 20, 3), (31, 5, 21), (21, 30, 31), (9, 31, 30), (30, 21, 4), (32, 6, 24), (24, 23, 32), (10, 32, 23), (23, 24, 1), (33, 7, 26), (26, 25, 33), (6, 33, 25), (25, 26, 2), (34, 8, 28), (28, 27, 34), (7, 34, 27), (27, 28, 3), (35, 9, 30), (30, 29, 35), (8, 35, 29), (29, 30, 4), (36, 10, 22), (22, 31, 36), (9, 36, 31), (31, 22, 5), (38, 6, 32), (32, 37, 38), (11, 38, 37), (37, 32, 10), (39, 7, 33), (33, 38, 39), (11, 39, 38), (38, 33, 6), (40, 8, 34), (34, 39, 40), (11, 40, 39), (39, 34, 7), (41, 9, 35), (35, 40, 41), (11, 41, 40), (40, 35, 8), (37, 10, 36), (36, 41, 37), (11, 37, 41), (41, 36, 9)])
me_mol_nmdar_shape.materials.append(mat_mol_nmdar_mat)
me_mol_nmdar_shape.use_remesh_fix_poles = True
me_mol_nmdar_shape.use_remesh_preserve_attributes = False
me_mol_nmdar_shape.update()
me_mol_nmdar_b_shape = bpy.data.meshes.new('mol_NMDAR_B_shape')
me_mol_nmdar_b_shape.from_pydata([(0.0, 0.0, -0.005), (0.003618, -0.002629, -0.002236), (-0.001382, -0.004253, -0.002236), (-0.004472, 0.0, -0.002236), (-0.001382, 0.004253, -0.002236), (0.003618, 0.002629, -0.002236), (0.001382, -0.004253, 0.002236), (-0.003618, -0.002629, 0.002236), (-0.003618, 0.002629, 0.002236), (0.001382, 0.004253, 0.002236), (0.004472, 0.0, 0.002236), (0.0, 0.0, 0.005), (-0.0008123, -0.0025, -0.004253), (0.002127, -0.001545, -0.004253), (0.001314, -0.004045, -0.002629), (0.002127, 0.001545, -0.004253), (0.004253, 0.0, -0.002629), (-0.002629, 0.0, -0.004253), (-0.003441, -0.0025, -0.002629), (-0.0008123, 0.0025, -0.004253), (-0.003441, 0.0025, -0.002629), (0.001314, 0.004045, -0.002629), (0.004755, 0.001545, 0.0), (0.004755, -0.001545, 0.0), (0.002939, -0.004045, 0.0), (0.0, -0.005, 0.0), (-0.002939, -0.004045, 0.0), (-0.004755, -0.001545, 0.0), (-0.004755, 0.001545, 0.0), (-0.002939, 0.004045, 0.0), (0.0, 0.005, 0.0), (0.002939, 0.004045, 0.0), (0.003441, -0.0025, 0.002629), (-0.001314, -0.004045, 0.002629), (-0.004253, 0.0, 0.002629), (-0.001314, 0.004045, 0.002629), (0.003441, 0.0025, 0.002629), (0.002629, 0.0, 0.004253), (0.0008123, -0.0025, 0.004253), (-0.002127, -0.001545, 0.004253), (-0.002127, 0.001545, 0.004253), (0.0008123, 0.0025, 0.004253)], [], [(14, 2, 12), (12, 13, 14), (1, 14, 13), (12, 0, 13), (16, 1, 13), (13, 15, 16), (5, 16, 15), (13, 0, 15), (18, 3, 17), (17, 12, 18), (2, 18, 12), (17, 0, 12), (20, 4, 19), (19, 17, 20), (3, 20, 17), (19, 0, 17), (21, 5, 15), (15, 19, 21), (4, 21, 19), (15, 0, 19), (23, 1, 16), (16, 22, 23), (10, 23, 22), (22, 16, 5), (25, 2, 14), (14, 24, 25), (6, 25, 24), (24, 14, 1), (27, 3, 18), (18, 26, 27), (7, 27, 26), (26, 18, 2), (29, 4, 20), (20, 28, 29), (8, 29, 28), (28, 20, 3), (31, 5, 21), (21, 30, 31), (9, 31, 30), (30, 21, 4), (32, 6, 24), (24, 23, 32), (10, 32, 23), (23, 24, 1), (33, 7, 26), (26, 25, 33), (6, 33, 25), (25, 26, 2), (34, 8, 28), (28, 27, 34), (7, 34, 27), (27, 28, 3), (35, 9, 30), (30, 29, 35), (8, 35, 29), (29, 30, 4), (36, 10, 22), (22, 31, 36), (9, 36, 31), (31, 22, 5), (38, 6, 32), (32, 37, 38), (11, 38, 37), (37, 32, 10), (39, 7, 33), (33, 38, 39), (11, 39, 38), (38, 33, 6), (40, 8, 34), (34, 39, 40), (11, 40, 39), (39, 34, 7), (41, 9, 35), (35, 40, 41), (11, 41, 40), (40, 35, 8), (37, 10, 36), (36, 41, 37), (11, 37, 41), (41, 36, 9)])
me_mol_nmdar_b_shape.materials.append(mat_mol_nmdar_b_mat)
me_mol_nmdar_b_shape.use_remesh_fix_poles = True
me_mol_nmdar_b_shape.use_remesh_preserve_attributes = False
me_mol_nmdar_b_shape.update()
me_mol_ca2_shape = bpy.data.meshes.new('mol_Ca2_shape')
me_mol_ca2_shape.from_pydata([(0.0, 0.0, -0.005), (0.003618, -0.002629, -0.002236), (-0.001382, -0.004253, -0.002236), (-0.004472, 0.0, -0.002236), (-0.001382, 0.004253, -0.002236), (0.003618, 0.002629, -0.002236), (0.001382, -0.004253, 0.002236), (-0.003618, -0.002629, 0.002236), (-0.003618, 0.002629, 0.002236), (0.001382, 0.004253, 0.002236), (0.004472, 0.0, 0.002236), (0.0, 0.0, 0.005), (-0.0008123, -0.0025, -0.004253), (0.002127, -0.001545, -0.004253), (0.001314, -0.004045, -0.002629), (0.002127, 0.001545, -0.004253), (0.004253, 0.0, -0.002629), (-0.002629, 0.0, -0.004253), (-0.003441, -0.0025, -0.002629), (-0.0008123, 0.0025, -0.004253), (-0.003441, 0.0025, -0.002629), (0.001314, 0.004045, -0.002629), (0.004755, 0.001545, 0.0), (0.004755, -0.001545, 0.0), (0.002939, -0.004045, 0.0), (0.0, -0.005, 0.0), (-0.002939, -0.004045, 0.0), (-0.004755, -0.001545, 0.0), (-0.004755, 0.001545, 0.0), (-0.002939, 0.004045, 0.0), (0.0, 0.005, 0.0), (0.002939, 0.004045, 0.0), (0.003441, -0.0025, 0.002629), (-0.001314, -0.004045, 0.002629), (-0.004253, 0.0, 0.002629), (-0.001314, 0.004045, 0.002629), (0.003441, 0.0025, 0.002629), (0.002629, 0.0, 0.004253), (0.0008123, -0.0025, 0.004253), (-0.002127, -0.001545, 0.004253), (-0.002127, 0.001545, 0.004253), (0.0008123, 0.0025, 0.004253)], [], [(14, 2, 12), (12, 13, 14), (1, 14, 13), (12, 0, 13), (16, 1, 13), (13, 15, 16), (5, 16, 15), (13, 0, 15), (18, 3, 17), (17, 12, 18), (2, 18, 12), (17, 0, 12), (20, 4, 19), (19, 17, 20), (3, 20, 17), (19, 0, 17), (21, 5, 15), (15, 19, 21), (4, 21, 19), (15, 0, 19), (23, 1, 16), (16, 22, 23), (10, 23, 22), (22, 16, 5), (25, 2, 14), (14, 24, 25), (6, 25, 24), (24, 14, 1), (27, 3, 18), (18, 26, 27), (7, 27, 26), (26, 18, 2), (29, 4, 20), (20, 28, 29), (8, 29, 28), (28, 20, 3), (31, 5, 21), (21, 30, 31), (9, 31, 30), (30, 21, 4), (32, 6, 24), (24, 23, 32), (10, 32, 23), (23, 24, 1), (33, 7, 26), (26, 25, 33), (6, 33, 25), (25, 26, 2), (34, 8, 28), (28, 27, 34), (7, 34, 27), (27, 28, 3), (35, 9, 30), (30, 29, 35), (8, 35, 29), (29, 30, 4), (36, 10, 22), (22, 31, 36), (9, 36, 31), (31, 22, 5), (38, 6, 32), (32, 37, 38), (11, 38, 37), (37, 32, 10), (39, 7, 33), (33, 38, 39), (11, 39, 38), (38, 33, 6), (40, 8, 34), (34, 39, 40), (11, 40, 39), (39, 34, 7), (41, 9, 35), (35, 40, 41), (11, 41, 40), (40, 35, 8), (37, 10, 36), (36, 41, 37), (11, 37, 41), (41, 36, 9)])
me_mol_ca2_shape.materials.append(mat_mol_ca2_mat)
me_mol_ca2_shape.use_remesh_fix_poles = True
me_mol_ca2_shape.use_remesh_preserve_attributes = False
me_mol_ca2_shape.update()
me_cube_002 = bpy.data.meshes.new('Cube.002')
me_cube_002.from_pydata([(-1.0, -1.0, -1.0), (-1.0, -1.0, 1.0), (-1.0, 1.0, -1.0), (-1.0, 1.0, 1.0), (1.0, -1.0, -1.0), (1.0, -1.0, 1.0), (1.0, 1.0, -1.0), (1.0, 1.0, 1.0)], [], [(1, 2, 0), (3, 6, 2), (7, 4, 6), (5, 0, 4), (6, 0, 2), (3, 5, 7), (1, 3, 2), (3, 7, 6), (7, 5, 4), (5, 1, 0), (6, 4, 0), (3, 1, 5)])
_uv = me_cube_002.uv_layers.new(name='UVMap')
_uv.uv.foreach_set('vector', [0.625, 0.0, 0.375, 0.25, 0.375, 0.0, 0.625, 0.25, 0.375, 0.5, 0.375, 0.25, 0.625, 0.5, 0.375, 0.75, 0.375, 0.5, 0.625, 0.75, 0.375, 1.0, 0.375, 0.75, 0.375, 0.5, 0.125, 0.75, 0.125, 0.5, 0.875, 0.5, 0.625, 0.75, 0.625, 0.5, 0.625, 0.0, 0.625, 0.25, 0.375, 0.25, 0.625, 0.25, 0.625, 0.5, 0.375, 0.5, 0.625, 0.5, 0.625, 0.75, 0.375, 0.75, 0.625, 0.75, 0.625, 1.0, 0.375, 1.0, 0.375, 0.5, 0.375, 0.75, 0.125, 0.75, 0.875, 0.5, 0.875, 0.75, 0.625, 0.75])
me_cube_002.use_remesh_fix_poles = True
me_cube_002.use_remesh_preserve_attributes = False
me_cube_002.update()
me_gamer_improved_054 = bpy.data.meshes.new('gamer_improved.054')
me_gamer_improved_054.from_pydata([(-1.613, -2.224, 0.07826), (-1.619, -2.254, 0.08291), (-1.584, -2.231, 0.07187), (-1.624, -2.197, 0.0814), (-1.645, -2.236, 0.09198), (-1.663, -2.261, 0.1164), (-1.652, -2.202, 0.09517), (-1.672, -2.231, 0.1143), (-1.639, -2.272, 0.09888), (-1.628, -2.303, 0.1069), (-1.65, -2.29, 0.123), (-1.612, -2.285, 0.08842), (-1.594, -2.265, 0.07751), (-1.583, -2.292, 0.07983), (-1.6, -2.313, 0.0954), (-1.565, -2.323, 0.09072), (-1.589, -2.336, 0.1088), (-1.615, -2.329, 0.117), (-1.599, -2.356, 0.1254), (-1.639, -2.319, 0.1305), (-1.569, -2.354, 0.1155), (-1.577, -2.375, 0.1345), (-1.547, -2.372, 0.1298), (-1.528, -2.387, 0.1441), (-1.539, -2.351, 0.1109), (-1.517, -2.366, 0.1261), (-1.508, -2.344, 0.1076), (-1.5, -2.382, 0.1413), (-1.483, -2.359, 0.1258), (-1.458, -2.358, 0.1475), (-1.457, -2.336, 0.124), (-1.48, -2.333, 0.1035), (-1.475, -2.38, 0.1519), (-1.474, -2.402, 0.1759), (-1.456, -2.379, 0.1733), (-1.489, -2.398, 0.1584), (-1.493, -2.423, 0.167), (-1.468, -2.423, 0.1872), (-1.459, -2.399, 0.1945), (-1.466, -2.425, 0.2131), (-1.448, -2.394, 0.2181), (-1.439, -2.372, 0.1965), (-1.419, -2.347, 0.1906), (-1.437, -2.356, 0.1696), (-1.423, -2.362, 0.2236), (-1.401, -2.334, 0.2381), (-1.442, -2.386, 0.241), (-1.413, -2.354, 0.2528), (-1.429, -2.372, 0.2541), (-1.403, -2.335, 0.2109), (-1.397, -2.319, 0.185), (-1.385, -2.311, 0.2178), (-1.378, -2.289, 0.1802), (-1.371, -2.285, 0.2411), (-1.39, -2.31, 0.2525), (-1.37, -2.285, 0.2109), (-1.362, -2.266, 0.2226), (-1.359, -2.264, 0.1957), (-1.346, -2.237, 0.188), (-1.353, -2.244, 0.2168), (-1.362, -2.256, 0.166), (-1.373, -2.24, 0.138), (-1.353, -2.224, 0.1594), (-1.384, -2.272, 0.1461), (-1.396, -2.251, 0.1183), (-1.411, -2.281, 0.1249), (-1.401, -2.301, 0.1536), (-1.429, -2.312, 0.1288), (-1.417, -2.329, 0.1622), (-1.438, -2.339, 0.1456), (-1.455, -2.311, 0.1028), (-1.435, -2.285, 0.09797), (-1.448, -2.256, 0.07837), (-1.419, -2.259, 0.09556), (-1.47, -2.278, 0.07595), (-1.497, -2.289, 0.07497), (-1.479, -2.232, 0.06345), (-1.504, -2.258, 0.06527), (-1.48, -2.308, 0.08584), (-1.507, -2.318, 0.08569), (-1.531, -2.329, 0.09589), (-1.524, -2.284, 0.06913), (-1.537, -2.308, 0.0824), (-1.554, -2.286, 0.07327), (-1.567, -2.258, 0.06936), (-1.465, -2.194, 0.07011), (-1.442, -2.226, 0.07426), (-1.413, -2.228, 0.09318), (-1.434, -2.197, 0.07916), (-1.462, -2.158, 0.07609), (-1.408, -2.199, 0.09403), (-1.427, -2.168, 0.08549), (-1.452, -2.114, 0.08498), (-1.405, -2.147, 0.09793), (-1.388, -2.18, 0.1079), (-1.368, -2.208, 0.1338), (-1.367, -2.178, 0.133), (-1.389, -2.219, 0.113), (-1.376, -2.15, 0.1188), (-1.356, -2.124, 0.1329), (-1.351, -2.158, 0.1458), (-1.4, -2.117, 0.1055), (-1.419, -2.082, 0.09875), (-1.377, -2.095, 0.1126), (-1.385, -2.06, 0.1067), (-1.361, -2.077, 0.1244), (-1.348, -2.094, 0.1392), (-1.339, -2.068, 0.1389), (-1.327, -2.077, 0.159), (-1.333, -2.107, 0.1627), (-1.34, -2.138, 0.167), (-1.341, -2.17, 0.1813), (-1.344, -2.205, 0.1846), (-1.352, -2.191, 0.1571), (-1.346, -2.218, 0.2111), (-1.355, -2.226, 0.239), (-1.363, -2.252, 0.243), (-1.356, -2.057, 0.1268), (-1.404, -2.334, 0.2695), (-1.381, -2.288, 0.2677), (-1.444, -2.39, 0.2659), (-1.458, -2.412, 0.2416), (-1.622, -2.166, 0.08433), (-1.662, -2.17, 0.1007), (-1.669, -2.139, 0.1017), (-1.638, -2.14, 0.09267)], [], [(4, 1, 0), (1, 2, 0), (0, 3, 4), (4, 7, 5), (5, 8, 4), (1, 4, 8), (7, 4, 6), (3, 6, 4), (11, 8, 9), (10, 9, 8), (8, 5, 10), (8, 11, 1), (11, 13, 12), (12, 1, 11), (13, 11, 14), (11, 9, 14), (14, 16, 15), (14, 15, 13), (17, 16, 14), (14, 9, 17), (18, 16, 17), (19, 17, 9), (19, 9, 10), (18, 20, 16), (20, 18, 21), (22, 20, 21), (22, 24, 20), (23, 25, 22), (22, 25, 24), (25, 28, 26), (26, 24, 25), (25, 23, 27), (27, 28, 25), (26, 28, 31), (32, 29, 28), (29, 30, 28), (28, 27, 32), (31, 28, 30), (33, 34, 32), (35, 33, 32), (34, 29, 32), (33, 35, 36), (37, 33, 36), (37, 38, 33), (38, 39, 40), (38, 34, 33), (38, 41, 34), (40, 41, 38), (41, 43, 34), (41, 44, 42), (41, 42, 43), (40, 44, 41), (44, 45, 49), (44, 47, 45), (44, 46, 48), (46, 44, 40), (48, 47, 44), (42, 44, 49), (51, 49, 45), (49, 50, 42), (50, 49, 51), (54, 51, 45), (51, 55, 52), (52, 50, 51), (53, 51, 54), (53, 55, 51), (55, 57, 52), (53, 56, 55), (56, 57, 55), (57, 60, 52), (58, 60, 57), (58, 57, 59), (59, 57, 56), (60, 62, 61), (61, 63, 60), (58, 62, 60), (60, 63, 52), (63, 66, 52), (63, 61, 64), (63, 64, 65), (65, 66, 63), (52, 66, 50), (68, 66, 67), (66, 65, 67), (66, 68, 50), (67, 69, 68), (68, 69, 43), (43, 42, 68), (50, 68, 42), (69, 29, 43), (67, 30, 69), (30, 29, 69), (67, 70, 30), (67, 71, 70), (67, 65, 71), (72, 71, 73), (71, 72, 74), (73, 71, 65), (70, 71, 74), (76, 74, 72), (78, 74, 75), (77, 75, 74), (74, 76, 77), (74, 78, 70), (79, 31, 78), (75, 79, 78), (70, 78, 31), (79, 80, 26), (80, 79, 82), (79, 75, 81), (81, 82, 79), (26, 31, 79), (80, 82, 15), (82, 81, 83), (83, 15, 82), (15, 83, 13), (83, 84, 13), (12, 13, 84), (84, 2, 12), (77, 81, 75), (15, 24, 80), (26, 80, 24), (72, 86, 76), (85, 76, 86), (85, 86, 88), (86, 72, 73), (73, 87, 86), (87, 88, 86), (88, 89, 85), (88, 91, 89), (88, 87, 90), (91, 88, 90), (91, 92, 89), (92, 91, 93), (91, 90, 94), (94, 93, 91), (90, 97, 94), (95, 96, 94), (97, 95, 94), (98, 94, 96), (93, 94, 98), (100, 98, 96), (99, 98, 100), (98, 99, 101), (101, 93, 98), (101, 102, 92), (93, 101, 92), (102, 101, 103), (99, 103, 101), (103, 105, 104), (103, 104, 102), (103, 99, 106), (105, 103, 106), (106, 108, 107), (106, 107, 105), (99, 109, 106), (109, 108, 106), (99, 110, 109), (100, 110, 99), (110, 100, 111), (111, 113, 112), (111, 100, 113), (112, 113, 62), (113, 96, 95), (62, 113, 95), (96, 113, 100), (58, 112, 62), (114, 112, 58), (59, 114, 58), (115, 114, 59), (59, 116, 115), (56, 116, 59), (116, 56, 53), (117, 105, 107), (105, 117, 104), (97, 90, 87), (87, 64, 97), (61, 97, 64), (97, 61, 95), (62, 95, 61), (73, 64, 87), (65, 64, 73), (30, 70, 31), (118, 54, 45), (53, 54, 119), (118, 45, 47), (120, 48, 46), (120, 46, 121), (40, 121, 46), (39, 121, 40), (34, 43, 29), (20, 24, 15), (15, 16, 20), (12, 2, 1), (6, 3, 122), (123, 6, 122), (125, 124, 123), (123, 122, 125)])
me_gamer_improved_054.polygons.foreach_set('material_index', [1, 1, 1, 1, 1, 1, 1, 1, 1, 1, 1, 1, 1, 1, 1, 1, 1, 1, 1, 1, 1, 1, 1, 1, 1, 1, 1, 1, 1, 1, 1, 1, 1, 1, 1, 1, 1, 1, 1, 1, 1, 1, 1, 1, 1, 1, 1, 1, 1, 1, 1, 1, 1, 1, 1, 1, 1, 1, 1, 1, 1, 1, 1, 1, 1, 1, 1, 1, 1, 1, 1, 1, 1, 1, 1, 1, 1, 1, 1, 1, 1, 1, 1, 1, 1, 1, 1, 1, 1, 1, 1, 1, 1, 1, 1, 1, 1, 1, 1, 1, 1, 1, 1, 1, 1, 1, 1, 1, 1, 1, 1, 1, 1, 1, 1, 1, 1, 1, 1, 1, 1, 1, 1, 1, 1, 1, 1, 1, 1, 1, 1, 1, 1, 1, 1, 1, 1, 1, 1, 1, 1, 1, 1, 1, 1, 1, 1, 1, 1, 1, 1, 1, 1, 1, 1, 1, 1, 1, 1, 1, 1, 1, 1, 1, 1, 1, 1, 1, 1, 1, 1, 1, 1, 1, 1, 1, 1, 1, 1, 1, 1, 1, 1, 1, 1, 1, 1, 1, 1, 1, 1, 1, 1, 1, 1, 1, 1, 1])
me_gamer_improved_054.materials.append(mat_bnd_unset_mat_038)
me_gamer_improved_054.materials.append(mat_1_mat_019)
me_gamer_improved_054.materials.append(mat_bnd_unset_mat_039)
me_gamer_improved_054.use_remesh_preserve_volume = False
me_gamer_improved_054.use_remesh_preserve_attributes = False
me_gamer_improved_054.use_mirror_vertex_groups = False
me_gamer_improved_054.update()
me_gamer_improved_016 = bpy.data.meshes.new('gamer_improved.016')
me_gamer_improved_016.from_pydata([(-1.613, -2.224, 0.07826), (-1.619, -2.254, 0.08291), (-1.584, -2.231, 0.07187), (-1.624, -2.197, 0.0814), (-1.645, -2.236, 0.09198), (-1.663, -2.261, 0.1164), (-1.652, -2.202, 0.09517), (-1.672, -2.231, 0.1143), (-1.639, -2.272, 0.09888), (-1.628, -2.303, 0.1069), (-1.65, -2.29, 0.123), (-1.612, -2.285, 0.08842), (-1.594, -2.265, 0.07751), (-1.583, -2.292, 0.07983), (-1.6, -2.313, 0.0954), (-1.565, -2.323, 0.09072), (-1.589, -2.336, 0.1088), (-1.615, -2.329, 0.117), (-1.599, -2.356, 0.1254), (-1.639, -2.319, 0.1305), (-1.569, -2.354, 0.1155), (-1.577, -2.375, 0.1345), (-1.547, -2.372, 0.1298), (-1.528, -2.387, 0.1441), (-1.539, -2.351, 0.1109), (-1.517, -2.366, 0.1261), (-1.508, -2.344, 0.1076), (-1.5, -2.382, 0.1413), (-1.483, -2.359, 0.1258), (-1.458, -2.358, 0.1475), (-1.457, -2.336, 0.124), (-1.48, -2.333, 0.1035), (-1.475, -2.38, 0.1519), (-1.474, -2.402, 0.1759), (-1.456, -2.379, 0.1733), (-1.489, -2.398, 0.1584), (-1.493, -2.423, 0.167), (-1.468, -2.423, 0.1872), (-1.459, -2.399, 0.1945), (-1.466, -2.425, 0.2131), (-1.448, -2.394, 0.2181), (-1.439, -2.372, 0.1965), (-1.419, -2.347, 0.1906), (-1.437, -2.356, 0.1696), (-1.423, -2.362, 0.2236), (-1.401, -2.334, 0.2381), (-1.442, -2.386, 0.241), (-1.413, -2.354, 0.2528), (-1.429, -2.372, 0.2541), (-1.403, -2.335, 0.2109), (-1.397, -2.319, 0.185), (-1.385, -2.311, 0.2178), (-1.378, -2.289, 0.1802), (-1.371, -2.285, 0.2411), (-1.39, -2.31, 0.2525), (-1.37, -2.285, 0.2109), (-1.362, -2.266, 0.2226), (-1.359, -2.264, 0.1957), (-1.346, -2.237, 0.188), (-1.353, -2.244, 0.2168), (-1.362, -2.256, 0.166), (-1.373, -2.24, 0.138), (-1.353, -2.224, 0.1594), (-1.384, -2.272, 0.1461), (-1.396, -2.251, 0.1183), (-1.411, -2.281, 0.1249), (-1.401, -2.301, 0.1536), (-1.429, -2.312, 0.1288), (-1.417, -2.329, 0.1622), (-1.438, -2.339, 0.1456), (-1.455, -2.311, 0.1028), (-1.435, -2.285, 0.09797), (-1.448, -2.256, 0.07837), (-1.419, -2.259, 0.09556), (-1.47, -2.278, 0.07595), (-1.497, -2.289, 0.07497), (-1.479, -2.232, 0.06345), (-1.504, -2.258, 0.06527), (-1.48, -2.308, 0.08584), (-1.507, -2.318, 0.08569), (-1.531, -2.329, 0.09589), (-1.524, -2.284, 0.06913), (-1.537, -2.308, 0.0824), (-1.554, -2.286, 0.07327), (-1.567, -2.258, 0.06936), (-1.465, -2.194, 0.07011), (-1.442, -2.226, 0.07426), (-1.413, -2.228, 0.09318), (-1.434, -2.197, 0.07916), (-1.462, -2.158, 0.07609), (-1.408, -2.199, 0.09403), (-1.427, -2.168, 0.08549), (-1.452, -2.114, 0.08498), (-1.405, -2.147, 0.09793), (-1.388, -2.18, 0.1079), (-1.368, -2.208, 0.1338), (-1.367, -2.178, 0.133), (-1.389, -2.219, 0.113), (-1.376, -2.15, 0.1188), (-1.356, -2.124, 0.1329), (-1.351, -2.158, 0.1458), (-1.4, -2.117, 0.1055), (-1.419, -2.082, 0.09875), (-1.377, -2.095, 0.1126), (-1.385, -2.06, 0.1067), (-1.361, -2.077, 0.1244), (-1.348, -2.094, 0.1392), (-1.339, -2.068, 0.1389), (-1.327, -2.077, 0.159), (-1.333, -2.107, 0.1627), (-1.34, -2.138, 0.167), (-1.341, -2.17, 0.1813), (-1.344, -2.205, 0.1846), (-1.352, -2.191, 0.1571), (-1.346, -2.218, 0.2111), (-1.355, -2.226, 0.239), (-1.363, -2.252, 0.243), (-1.356, -2.057, 0.1268), (-1.404, -2.334, 0.2695), (-1.381, -2.288, 0.2677), (-1.444, -2.39, 0.2659), (-1.458, -2.412, 0.2416), (-1.622, -2.166, 0.08433), (-1.662, -2.17, 0.1007), (-1.669, -2.139, 0.1017), (-1.638, -2.14, 0.09267)], [], [(4, 1, 0), (1, 2, 0), (0, 3, 4), (4, 7, 5), (5, 8, 4), (1, 4, 8), (7, 4, 6), (3, 6, 4), (11, 8, 9), (10, 9, 8), (8, 5, 10), (8, 11, 1), (11, 13, 12), (12, 1, 11), (13, 11, 14), (11, 9, 14), (14, 16, 15), (14, 15, 13), (17, 16, 14), (14, 9, 17), (18, 16, 17), (19, 17, 9), (19, 9, 10), (18, 20, 16), (20, 18, 21), (22, 20, 21), (22, 24, 20), (23, 25, 22), (22, 25, 24), (25, 28, 26), (26, 24, 25), (25, 23, 27), (27, 28, 25), (26, 28, 31), (32, 29, 28), (29, 30, 28), (28, 27, 32), (31, 28, 30), (33, 34, 32), (35, 33, 32), (34, 29, 32), (33, 35, 36), (37, 33, 36), (37, 38, 33), (38, 39, 40), (38, 34, 33), (38, 41, 34), (40, 41, 38), (41, 43, 34), (41, 44, 42), (41, 42, 43), (40, 44, 41), (44, 45, 49), (44, 47, 45), (44, 46, 48), (46, 44, 40), (48, 47, 44), (42, 44, 49), (51, 49, 45), (49, 50, 42), (50, 49, 51), (54, 51, 45), (51, 55, 52), (52, 50, 51), (53, 51, 54), (53, 55, 51), (55, 57, 52), (53, 56, 55), (56, 57, 55), (57, 60, 52), (58, 60, 57), (58, 57, 59), (59, 57, 56), (60, 62, 61), (61, 63, 60), (58, 62, 60), (60, 63, 52), (63, 66, 52), (63, 61, 64), (63, 64, 65), (65, 66, 63), (52, 66, 50), (68, 66, 67), (66, 65, 67), (66, 68, 50), (67, 69, 68), (68, 69, 43), (43, 42, 68), (50, 68, 42), (69, 29, 43), (67, 30, 69), (30, 29, 69), (67, 70, 30), (67, 71, 70), (67, 65, 71), (72, 71, 73), (71, 72, 74), (73, 71, 65), (70, 71, 74), (76, 74, 72), (78, 74, 75), (77, 75, 74), (74, 76, 77), (74, 78, 70), (79, 31, 78), (75, 79, 78), (70, 78, 31), (79, 80, 26), (80, 79, 82), (79, 75, 81), (81, 82, 79), (26, 31, 79), (80, 82, 15), (82, 81, 83), (83, 15, 82), (15, 83, 13), (83, 84, 13), (12, 13, 84), (84, 2, 12), (77, 81, 75), (15, 24, 80), (26, 80, 24), (72, 86, 76), (85, 76, 86), (85, 86, 88), (86, 72, 73), (73, 87, 86), (87, 88, 86), (88, 89, 85), (88, 91, 89), (88, 87, 90), (91, 88, 90), (91, 92, 89), (92, 91, 93), (91, 90, 94), (94, 93, 91), (90, 97, 94), (95, 96, 94), (97, 95, 94), (98, 94, 96), (93, 94, 98), (100, 98, 96), (99, 98, 100), (98, 99, 101), (101, 93, 98), (101, 102, 92), (93, 101, 92), (102, 101, 103), (99, 103, 101), (103, 105, 104), (103, 104, 102), (103, 99, 106), (105, 103, 106), (106, 108, 107), (106, 107, 105), (99, 109, 106), (109, 108, 106), (99, 110, 109), (100, 110, 99), (110, 100, 111), (111, 113, 112), (111, 100, 113), (112, 113, 62), (113, 96, 95), (62, 113, 95), (96, 113, 100), (58, 112, 62), (114, 112, 58), (59, 114, 58), (115, 114, 59), (59, 116, 115), (56, 116, 59), (116, 56, 53), (117, 105, 107), (105, 117, 104), (97, 90, 87), (87, 64, 97), (61, 97, 64), (97, 61, 95), (62, 95, 61), (73, 64, 87), (65, 64, 73), (30, 70, 31), (118, 54, 45), (53, 54, 119), (118, 45, 47), (120, 48, 46), (120, 46, 121), (40, 121, 46), (39, 121, 40), (34, 43, 29), (20, 24, 15), (15, 16, 20), (12, 2, 1), (6, 3, 122), (123, 6, 122), (125, 124, 123), (123, 122, 125)])
me_gamer_improved_016.polygons.foreach_set('material_index', [1, 1, 1, 1, 1, 1, 1, 1, 1, 1, 1, 1, 1, 1, 1, 1, 1, 1, 1, 1, 1, 1, 1, 1, 1, 1, 1, 1, 1, 1, 1, 1, 1, 1, 1, 1, 1, 1, 1, 1, 1, 1, 1, 1, 1, 1, 1, 1, 1, 1, 1, 1, 1, 1, 1, 1, 1, 1, 1, 1, 1, 1, 1, 1, 1, 1, 1, 1, 1, 1, 1, 1, 1, 1, 1, 1, 1, 1, 1, 1, 1, 1, 1, 1, 1, 1, 1, 1, 1, 1, 1, 1, 1, 1, 1, 1, 1, 1, 1, 1, 1, 1, 1, 1, 1, 1, 1, 1, 1, 1, 1, 1, 1, 1, 1, 1, 1, 1, 1, 1, 1, 1, 1, 1, 1, 1, 1, 1, 1, 1, 1, 1, 1, 1, 1, 1, 1, 1, 1, 1, 1, 1, 1, 1, 1, 1, 1, 1, 1, 1, 1, 1, 1, 1, 1, 1, 1, 1, 1, 1, 1, 1, 1, 1, 1, 1, 1, 1, 1, 1, 1, 1, 1, 1, 1, 1, 1, 1, 1, 1, 1, 1, 1, 1, 1, 1, 1, 1, 1, 1, 1, 1, 1, 1, 1, 1, 1, 1])
me_gamer_improved_016.materials.append(mat_bnd_unset_mat_004)
me_gamer_improved_016.materials.append(mat_1_mat_002)
me_gamer_improved_016.materials.append(mat_bnd_unset_mat_003)
me_gamer_improved_016.use_remesh_preserve_volume = False
me_gamer_improved_016.use_remesh_preserve_attributes = False
me_gamer_improved_016.use_mirror_vertex_groups = False
me_gamer_improved_016.update()
me_gamer_improved_001 = bpy.data.meshes.new('gamer_improved.001')
me_gamer_improved_001.from_pydata([(-1.613, -2.224, 0.07826), (-1.619, -2.254, 0.08291), (-1.584, -2.231, 0.07187), (-1.624, -2.197, 0.0814), (-1.645, -2.236, 0.09198), (-1.663, -2.261, 0.1164), (-1.652, -2.202, 0.09517), (-1.672, -2.231, 0.1143), (-1.639, -2.272, 0.09888), (-1.628, -2.303, 0.1069), (-1.65, -2.29, 0.123), (-1.612, -2.285, 0.08842), (-1.594, -2.265, 0.07751), (-1.583, -2.292, 0.07983), (-1.6, -2.313, 0.0954), (-1.565, -2.323, 0.09072), (-1.589, -2.336, 0.1088), (-1.615, -2.329, 0.117), (-1.599, -2.356, 0.1254), (-1.639, -2.319, 0.1305), (-1.569, -2.354, 0.1155), (-1.577, -2.375, 0.1345), (-1.547, -2.372, 0.1298), (-1.528, -2.387, 0.1441), (-1.539, -2.351, 0.1109), (-1.517, -2.366, 0.1261), (-1.508, -2.344, 0.1076), (-1.5, -2.382, 0.1413), (-1.483, -2.359, 0.1258), (-1.458, -2.358, 0.1475), (-1.457, -2.336, 0.124), (-1.48, -2.333, 0.1035), (-1.475, -2.38, 0.1519), (-1.474, -2.402, 0.1759), (-1.456, -2.379, 0.1733), (-1.489, -2.398, 0.1584), (-1.493, -2.423, 0.167), (-1.468, -2.423, 0.1872), (-1.459, -2.399, 0.1945), (-1.466, -2.425, 0.2131), (-1.448, -2.394, 0.2181), (-1.439, -2.372, 0.1965), (-1.419, -2.347, 0.1906), (-1.437, -2.356, 0.1696), (-1.423, -2.362, 0.2236), (-1.401, -2.334, 0.2381), (-1.442, -2.386, 0.241), (-1.413, -2.354, 0.2528), (-1.429, -2.372, 0.2541), (-1.403, -2.335, 0.2109), (-1.397, -2.319, 0.185), (-1.385, -2.311, 0.2178), (-1.378, -2.289, 0.1802), (-1.371, -2.285, 0.2411), (-1.39, -2.31, 0.2525), (-1.37, -2.285, 0.2109), (-1.362, -2.266, 0.2226), (-1.359, -2.264, 0.1957), (-1.346, -2.237, 0.188), (-1.353, -2.244, 0.2168), (-1.362, -2.256, 0.166), (-1.373, -2.24, 0.138), (-1.353, -2.224, 0.1594), (-1.384, -2.272, 0.1461), (-1.396, -2.251, 0.1183), (-1.411, -2.281, 0.1249), (-1.401, -2.301, 0.1536), (-1.429, -2.312, 0.1288), (-1.417, -2.329, 0.1622), (-1.438, -2.339, 0.1456), (-1.455, -2.311, 0.1028), (-1.435, -2.285, 0.09797), (-1.448, -2.256, 0.07837), (-1.419, -2.259, 0.09556), (-1.47, -2.278, 0.07595), (-1.497, -2.289, 0.07497), (-1.479, -2.232, 0.06345), (-1.504, -2.258, 0.06527), (-1.48, -2.308, 0.08584), (-1.507, -2.318, 0.08569), (-1.531, -2.329, 0.09589), (-1.524, -2.284, 0.06913), (-1.537, -2.308, 0.0824), (-1.554, -2.286, 0.07327), (-1.567, -2.258, 0.06936), (-1.465, -2.194, 0.07011), (-1.442, -2.226, 0.07426), (-1.413, -2.228, 0.09318), (-1.434, -2.197, 0.07916), (-1.462, -2.158, 0.07609), (-1.408, -2.199, 0.09403), (-1.427, -2.168, 0.08549), (-1.452, -2.114, 0.08498), (-1.405, -2.147, 0.09793), (-1.388, -2.18, 0.1079), (-1.368, -2.208, 0.1338), (-1.367, -2.178, 0.133), (-1.389, -2.219, 0.113), (-1.376, -2.15, 0.1188), (-1.356, -2.124, 0.1329), (-1.351, -2.158, 0.1458), (-1.4, -2.117, 0.1055), (-1.419, -2.082, 0.09875), (-1.377, -2.095, 0.1126), (-1.385, -2.06, 0.1067), (-1.361, -2.077, 0.1244), (-1.348, -2.094, 0.1392), (-1.339, -2.068, 0.1389), (-1.327, -2.077, 0.159), (-1.333, -2.107, 0.1627), (-1.34, -2.138, 0.167), (-1.341, -2.17, 0.1813), (-1.344, -2.205, 0.1846), (-1.352, -2.191, 0.1571), (-1.346, -2.218, 0.2111), (-1.355, -2.226, 0.239), (-1.363, -2.252, 0.243), (-1.356, -2.057, 0.1268), (-1.404, -2.334, 0.2695), (-1.381, -2.288, 0.2677), (-1.444, -2.39, 0.2659), (-1.458, -2.412, 0.2416), (-1.622, -2.166, 0.08433), (-1.662, -2.17, 0.1007), (-1.669, -2.139, 0.1017), (-1.638, -2.14, 0.09267), (-1.623, -2.214, 0.08826), (-1.629, -2.244, 0.09291), (-1.594, -2.221, 0.08187), (-1.634, -2.187, 0.0914), (-1.655, -2.226, 0.102), (-1.673, -2.251, 0.1264), (-1.662, -2.192, 0.1052), (-1.682, -2.221, 0.1243), (-1.649, -2.262, 0.1089), (-1.638, -2.293, 0.1169), (-1.66, -2.28, 0.133), (-1.622, -2.275, 0.09842), (-1.604, -2.255, 0.08751), (-1.593, -2.282, 0.08983), (-1.61, -2.303, 0.1054), (-1.575, -2.313, 0.1007), (-1.599, -2.326, 0.1188), (-1.625, -2.319, 0.127), (-1.609, -2.346, 0.1354), (-1.649, -2.309, 0.1405), (-1.579, -2.344, 0.1255), (-1.587, -2.365, 0.1445), (-1.557, -2.362, 0.1398), (-1.538, -2.377, 0.1541), (-1.549, -2.341, 0.1209), (-1.527, -2.356, 0.1361), (-1.518, -2.334, 0.1176), (-1.51, -2.372, 0.1513), (-1.493, -2.349, 0.1358), (-1.468, -2.348, 0.1575), (-1.467, -2.326, 0.134), (-1.49, -2.323, 0.1135), (-1.485, -2.37, 0.1619), (-1.484, -2.392, 0.1859), (-1.466, -2.369, 0.1833), (-1.499, -2.388, 0.1684), (-1.503, -2.413, 0.177), (-1.478, -2.413, 0.1972), (-1.469, -2.389, 0.2045), (-1.476, -2.415, 0.2231), (-1.458, -2.384, 0.2281), (-1.449, -2.362, 0.2065), (-1.429, -2.337, 0.2006), (-1.447, -2.346, 0.1796), (-1.433, -2.352, 0.2336), (-1.411, -2.324, 0.2481), (-1.452, -2.376, 0.251), (-1.423, -2.344, 0.2628), (-1.439, -2.362, 0.2641), (-1.413, -2.325, 0.2209), (-1.407, -2.309, 0.195), (-1.395, -2.301, 0.2278), (-1.388, -2.279, 0.1902), (-1.381, -2.275, 0.2511), (-1.4, -2.3, 0.2625), (-1.38, -2.275, 0.2209), (-1.372, -2.256, 0.2326), (-1.369, -2.254, 0.2057), (-1.356, -2.227, 0.198), (-1.363, -2.234, 0.2268), (-1.372, -2.246, 0.176), (-1.383, -2.23, 0.148), (-1.363, -2.214, 0.1694), (-1.394, -2.262, 0.1561), (-1.406, -2.241, 0.1283), (-1.421, -2.271, 0.1349), (-1.411, -2.291, 0.1636), (-1.439, -2.302, 0.1388), (-1.427, -2.319, 0.1722), (-1.448, -2.329, 0.1556), (-1.465, -2.301, 0.1128), (-1.445, -2.275, 0.108), (-1.458, -2.246, 0.08837), (-1.429, -2.249, 0.1056), (-1.48, -2.268, 0.08595), (-1.507, -2.279, 0.08497), (-1.489, -2.222, 0.07345), (-1.514, -2.248, 0.07527), (-1.49, -2.298, 0.09584), (-1.517, -2.308, 0.09569), (-1.541, -2.319, 0.1059), (-1.534, -2.274, 0.07913), (-1.547, -2.298, 0.0924), (-1.564, -2.276, 0.08327), (-1.577, -2.248, 0.07936), (-1.475, -2.184, 0.08011), (-1.452, -2.216, 0.08426), (-1.423, -2.218, 0.1032), (-1.444, -2.187, 0.08916), (-1.472, -2.148, 0.08609), (-1.418, -2.189, 0.104), (-1.437, -2.158, 0.09549), (-1.462, -2.104, 0.09498), (-1.415, -2.137, 0.1079), (-1.398, -2.17, 0.1179), (-1.378, -2.198, 0.1438), (-1.377, -2.168, 0.143), (-1.399, -2.209, 0.123), (-1.386, -2.14, 0.1288), (-1.366, -2.114, 0.1429), (-1.361, -2.148, 0.1558), (-1.41, -2.107, 0.1155), (-1.429, -2.072, 0.1087), (-1.387, -2.085, 0.1226), (-1.395, -2.05, 0.1167), (-1.371, -2.067, 0.1344), (-1.358, -2.084, 0.1492), (-1.349, -2.058, 0.1489), (-1.337, -2.067, 0.169), (-1.343, -2.097, 0.1727), (-1.35, -2.128, 0.177), (-1.351, -2.16, 0.1913), (-1.354, -2.195, 0.1946), (-1.362, -2.181, 0.1671), (-1.356, -2.208, 0.2211), (-1.365, -2.216, 0.249), (-1.373, -2.242, 0.253), (-1.366, -2.047, 0.1368), (-1.414, -2.324, 0.2795), (-1.391, -2.278, 0.2777), (-1.454, -2.38, 0.2759), (-1.468, -2.402, 0.2516), (-1.632, -2.156, 0.09433), (-1.672, -2.16, 0.1107), (-1.679, -2.129, 0.1117), (-1.648, -2.13, 0.1027)], [], [(4, 0, 1), (1, 0, 2), (0, 4, 3), (4, 5, 7), (5, 4, 8), (1, 8, 4), (7, 6, 4), (3, 4, 6), (11, 9, 8), (10, 8, 9), (8, 10, 5), (8, 1, 11), (11, 12, 13), (12, 11, 1), (13, 14, 11), (11, 14, 9), (14, 15, 16), (14, 13, 15), (17, 14, 16), (14, 17, 9), (18, 17, 16), (19, 9, 17), (19, 10, 9), (18, 16, 20), (20, 21, 18), (22, 21, 20), (22, 20, 24), (23, 22, 25), (22, 24, 25), (25, 26, 28), (26, 25, 24), (25, 27, 23), (27, 25, 28), (26, 31, 28), (32, 28, 29), (29, 28, 30), (28, 32, 27), (31, 30, 28), (33, 32, 34), (35, 32, 33), (34, 32, 29), (33, 36, 35), (37, 36, 33), (37, 33, 38), (38, 40, 39), (38, 33, 34), (38, 34, 41), (40, 38, 41), (41, 34, 43), (41, 42, 44), (41, 43, 42), (40, 41, 44), (44, 49, 45), (44, 45, 47), (44, 48, 46), (46, 40, 44), (48, 44, 47), (42, 49, 44), (51, 45, 49), (49, 42, 50), (50, 51, 49), (54, 45, 51), (51, 52, 55), (52, 51, 50), (53, 54, 51), (53, 51, 55), (55, 52, 57), (53, 55, 56), (56, 55, 57), (57, 52, 60), (58, 57, 60), (58, 59, 57), (59, 56, 57), (60, 61, 62), (61, 60, 63), (58, 60, 62), (60, 52, 63), (63, 52, 66), (63, 64, 61), (63, 65, 64), (65, 63, 66), (52, 50, 66), (68, 67, 66), (66, 67, 65), (66, 50, 68), (67, 68, 69), (68, 43, 69), (43, 68, 42), (50, 42, 68), (69, 43, 29), (67, 69, 30), (30, 69, 29), (67, 30, 70), (67, 70, 71), (67, 71, 65), (72, 73, 71), (71, 74, 72), (73, 65, 71), (70, 74, 71), (76, 72, 74), (78, 75, 74), (77, 74, 75), (74, 77, 76), (74, 70, 78), (79, 78, 31), (75, 78, 79), (70, 31, 78), (79, 26, 80), (80, 82, 79), (79, 81, 75), (81, 79, 82), (26, 79, 31), (80, 15, 82), (82, 83, 81), (83, 82, 15), (15, 13, 83), (83, 13, 84), (12, 84, 13), (84, 12, 2), (77, 75, 81), (15, 80, 24), (26, 24, 80), (72, 76, 86), (85, 86, 76), (85, 88, 86), (86, 73, 72), (73, 86, 87), (87, 86, 88), (88, 85, 89), (88, 89, 91), (88, 90, 87), (91, 90, 88), (91, 89, 92), (92, 93, 91), (91, 94, 90), (94, 91, 93), (90, 94, 97), (95, 94, 96), (97, 94, 95), (98, 96, 94), (93, 98, 94), (100, 96, 98), (99, 100, 98), (98, 101, 99), (101, 98, 93), (101, 92, 102), (93, 92, 101), (102, 103, 101), (99, 101, 103), (103, 104, 105), (103, 102, 104), (103, 106, 99), (105, 106, 103), (106, 107, 108), (106, 105, 107), (99, 106, 109), (109, 106, 108), (99, 109, 110), (100, 99, 110), (110, 111, 100), (111, 112, 113), (111, 113, 100), (112, 62, 113), (113, 95, 96), (62, 95, 113), (96, 100, 113), (58, 62, 112), (114, 58, 112), (59, 58, 114), (115, 59, 114), (59, 115, 116), (56, 59, 116), (116, 53, 56), (117, 107, 105), (105, 104, 117), (97, 87, 90), (87, 97, 64), (61, 64, 97), (97, 95, 61), (62, 61, 95), (73, 87, 64), (65, 73, 64), (30, 31, 70), (118, 45, 54), (53, 119, 54), (118, 47, 45), (120, 46, 48), (120, 121, 46), (40, 46, 121), (39, 40, 121), (34, 29, 43), (20, 15, 24), (15, 20, 16), (12, 1, 2), (6, 122, 3), (123, 122, 6), (125, 123, 124), (123, 125, 122), (130, 127, 126), (127, 128, 126), (126, 129, 130), (130, 133, 131), (131, 134, 130), (127, 130, 134), (133, 130, 132), (129, 132, 130), (137, 134, 135), (136, 135, 134), (134, 131, 136), (134, 137, 127), (137, 139, 138), (138, 127, 137), (139, 137, 140), (137, 135, 140), (140, 142, 141), (140, 141, 139), (143, 142, 140), (140, 135, 143), (144, 142, 143), (145, 143, 135), (145, 135, 136), (144, 146, 142), (146, 144, 147), (148, 146, 147), (148, 150, 146), (149, 151, 148), (148, 151, 150), (151, 154, 152), (152, 150, 151), (151, 149, 153), (153, 154, 151), (152, 154, 157), (158, 155, 154), (155, 156, 154), (154, 153, 158), (157, 154, 156), (159, 160, 158), (161, 159, 158), (160, 155, 158), (159, 161, 162), (163, 159, 162), (163, 164, 159), (164, 165, 166), (164, 160, 159), (164, 167, 160), (166, 167, 164), (167, 169, 160), (167, 170, 168), (167, 168, 169), (166, 170, 167), (170, 171, 175), (170, 173, 171), (170, 172, 174), (172, 170, 166), (174, 173, 170), (168, 170, 175), (177, 175, 171), (175, 176, 168), (176, 175, 177), (180, 177, 171), (177, 181, 178), (178, 176, 177), (179, 177, 180), (179, 181, 177), (181, 183, 178), (179, 182, 181), (182, 183, 181), (183, 186, 178), (184, 186, 183), (184, 183, 185), (185, 183, 182), (186, 188, 187), (187, 189, 186), (184, 188, 186), (186, 189, 178), (189, 192, 178), (189, 187, 190), (189, 190, 191), (191, 192, 189), (178, 192, 176), (194, 192, 193), (192, 191, 193), (192, 194, 176), (193, 195, 194), (194, 195, 169), (169, 168, 194), (176, 194, 168), (195, 155, 169), (193, 156, 195), (156, 155, 195), (193, 196, 156), (193, 197, 196), (193, 191, 197), (198, 197, 199), (197, 198, 200), (199, 197, 191), (196, 197, 200), (202, 200, 198), (204, 200, 201), (203, 201, 200), (200, 202, 203), (200, 204, 196), (205, 157, 204), (201, 205, 204), (196, 204, 157), (205, 206, 152), (206, 205, 208), (205, 201, 207), (207, 208, 205), (152, 157, 205), (206, 208, 141), (208, 207, 209), (209, 141, 208), (141, 209, 139), (209, 210, 139), (138, 139, 210), (210, 128, 138), (203, 207, 201), (141, 150, 206), (152, 206, 150), (198, 212, 202), (211, 202, 212), (211, 212, 214), (212, 198, 199), (199, 213, 212), (213, 214, 212), (214, 215, 211), (214, 217, 215), (214, 213, 216), (217, 214, 216), (217, 218, 215), (218, 217, 219), (217, 216, 220), (220, 219, 217), (216, 223, 220), (221, 222, 220), (223, 221, 220), (224, 220, 222), (219, 220, 224), (226, 224, 222), (225, 224, 226), (224, 225, 227), (227, 219, 224), (227, 228, 218), (219, 227, 218), (228, 227, 229), (225, 229, 227), (229, 231, 230), (229, 230, 228), (229, 225, 232), (231, 229, 232), (232, 234, 233), (232, 233, 231), (225, 235, 232), (235, 234, 232), (225, 236, 235), (226, 236, 225), (236, 226, 237), (237, 239, 238), (237, 226, 239), (238, 239, 188), (239, 222, 221), (188, 239, 221), (222, 239, 226), (184, 238, 188), (240, 238, 184), (185, 240, 184), (241, 240, 185), (185, 242, 241), (182, 242, 185), (242, 182, 179), (243, 231, 233), (231, 243, 230), (223, 216, 213), (213, 190, 223), (187, 223, 190), (223, 187, 221), (188, 221, 187), (199, 190, 213), (191, 190, 199), (156, 196, 157), (244, 180, 171), (179, 180, 245), (244, 171, 173), (246, 174, 172), (246, 172, 247), (166, 247, 172), (165, 247, 166), (160, 169, 155), (146, 150, 141), (141, 142, 146), (138, 128, 127), (132, 129, 248), (249, 132, 248), (251, 250, 249), (249, 248, 251), (118, 244, 173), (174, 48, 47), (120, 48, 174), (120, 246, 247), (165, 39, 121), (38, 39, 165), (163, 37, 38), (36, 37, 163), (35, 36, 162), (158, 32, 35), (27, 32, 158), (23, 27, 153), (22, 23, 149), (21, 22, 148), (18, 21, 147), (17, 18, 144), (19, 17, 143), (10, 19, 145), (5, 10, 136), (7, 5, 131), (7, 133, 132), (123, 6, 132), (124, 123, 249), (124, 250, 251), (248, 122, 125), (129, 3, 122), (3, 129, 126), (128, 2, 0), (210, 84, 2), (209, 83, 84), (207, 81, 83), (77, 81, 207), (202, 76, 77), (85, 76, 202), (89, 85, 211), (92, 89, 215), (102, 92, 218), (230, 104, 102), (243, 117, 104), (233, 107, 117), (234, 108, 107), (108, 234, 235), (109, 235, 236), (237, 111, 110), (111, 237, 238), (114, 112, 238), (115, 114, 240), (242, 116, 115), (116, 242, 179), (119, 53, 179), (119, 245, 180), (118, 54, 180), (118, 173, 47), (174, 47, 173), (120, 174, 246), (120, 247, 121), (165, 121, 247), (38, 165, 164), (163, 38, 164), (36, 163, 162), (35, 162, 161), (158, 35, 161), (27, 158, 153), (23, 153, 149), (22, 149, 148), (21, 148, 147), (18, 147, 144), (17, 144, 143), (19, 143, 145), (10, 145, 136), (5, 136, 131), (7, 131, 133), (7, 132, 6), (123, 132, 249), (124, 249, 250), (124, 251, 125), (248, 125, 251), (129, 122, 248), (3, 126, 0), (128, 0, 126), (210, 2, 128), (209, 84, 210), (207, 83, 209), (77, 207, 203), (202, 77, 203), (85, 202, 211), (89, 211, 215), (92, 215, 218), (102, 218, 228), (230, 102, 228), (243, 104, 230), (233, 117, 243), (234, 107, 233), (108, 235, 109), (109, 236, 110), (237, 110, 236), (111, 238, 112), (114, 238, 240), (115, 240, 241), (242, 115, 241), (116, 179, 53), (119, 179, 245), (119, 180, 54), (118, 180, 244)])
me_gamer_improved_001.polygons.foreach_set('material_index', [1, 1, 1, 1, 1, 1, 1, 1, 1, 1, 1, 1, 1, 1, 1, 1, 1, 1, 1, 1, 1, 1, 1, 1, 1, 1, 1, 1, 1, 1, 1, 1, 1, 1, 1, 1, 1, 1, 1, 1, 1, 1, 1, 1, 1, 1, 1, 1, 1, 1, 1, 1, 1, 1, 1, 1, 1, 1, 1, 1, 1, 1, 1, 1, 1, 1, 1, 1, 1, 1, 1, 1, 1, 1, 1, 1, 1, 1, 1, 1, 1, 1, 1, 1, 1, 1, 1, 1, 1, 1, 1, 1, 1, 1, 1, 1, 1, 1, 1, 1, 1, 1, 1, 1, 1, 1, 1, 1, 1, 1, 1, 1, 1, 1, 1, 1, 1, 1, 1, 1, 1, 1, 1, 1, 1, 1, 1, 1, 1, 1, 1, 1, 1, 1, 1, 1, 1, 1, 1, 1, 1, 1, 1, 1, 1, 1, 1, 1, 1, 1, 1, 1, 1, 1, 1, 1, 1, 1, 1, 1, 1, 1, 1, 1, 1, 1, 1, 1, 1, 1, 1, 1, 1, 1, 1, 1, 1, 1, 1, 1, 1, 1, 1, 1, 1, 1, 1, 1, 1, 1, 1, 1, 1, 1, 1, 1, 1, 1, 4, 4, 4, 4, 4, 4, 4, 4, 4, 4, 4, 4, 4, 4, 4, 4, 4, 4, 4, 4, 4, 4, 4, 4, 4, 4, 4, 4, 4, 4, 4, 4, 4, 4, 4, 4, 4, 4, 4, 4, 4, 4, 4, 4, 4, 4, 4, 4, 4, 4, 4, 4, 4, 4, 4, 4, 4, 4, 4, 4, 4, 4, 4, 4, 4, 4, 4, 4, 4, 4, 4, 4, 4, 4, 4, 4, 4, 4, 4, 4, 4, 4, 4, 4, 4, 4, 4, 4, 4, 4, 4, 4, 4, 4, 4, 4, 4, 4, 4, 4, 4, 4, 4, 4, 4, 4, 4, 4, 4, 4, 4, 4, 4, 4, 4, 4, 4, 4, 4, 4, 4, 4, 4, 4, 4, 4, 4, 4, 4, 4, 4, 4, 4, 4, 4, 4, 4, 4, 4, 4, 4, 4, 4, 4, 4, 4, 4, 4, 4, 4, 4, 4, 4, 4, 4, 4, 4, 4, 4, 4, 4, 4, 4, 4, 4, 4, 4, 4, 4, 4, 4, 4, 4, 4, 4, 4, 4, 4, 4, 4, 4, 4, 4, 4, 4, 4, 4, 4, 4, 4, 4, 4, 4, 4, 4, 4, 4, 4, 1, 1, 1, 1, 1, 1, 1, 1, 1, 1, 1, 1, 1, 1, 1, 1, 1, 1, 1, 1, 1, 1, 1, 1, 1, 1, 1, 1, 1, 1, 1, 1, 1, 1, 1, 1, 1, 1, 1, 1, 1, 1, 1, 1, 1, 1, 1, 1, 1, 1, 1, 1, 1, 1, 1, 1, 1, 1, 1, 1, 1, 1, 1, 1, 1, 1, 1, 1, 1, 1, 1, 1, 1, 1, 1, 1, 1, 1, 1, 1, 1, 1, 1, 1, 1, 1, 1, 1, 1, 1, 1, 1, 1, 1, 1, 1, 1, 1, 1, 1, 1, 1, 1, 1])
me_gamer_improved_001.materials.append(mat_bnd_unset_mat_006)
me_gamer_improved_001.materials.append(mat_1_mat_004)
me_gamer_improved_001.materials.append(mat_bnd_unset_mat_005)
me_gamer_improved_001.materials.append(mat_bnd_unset_mat_010)
me_gamer_improved_001.materials.append(mat_1_mat_005)
me_gamer_improved_001.materials.append(mat_bnd_unset_mat_009)
me_gamer_improved_001.use_remesh_preserve_volume = False
me_gamer_improved_001.use_remesh_preserve_attributes = False
me_gamer_improved_001.use_mirror_vertex_groups = False
me_gamer_improved_001.update()
me_mol_nmdar_d_pos = bpy.data.meshes.new('mol_NMDAR_D_pos')
me_mol_nmdar_d_pos.from_pydata([], [], [])
me_mol_nmdar_d_pos.use_remesh_fix_poles = True
me_mol_nmdar_d_pos.use_remesh_preserve_attributes = False
me_mol_nmdar_d_pos.update()
me_mol_nmdar_0b_pos = bpy.data.meshes.new('mol_NMDAR_0B_pos')
me_mol_nmdar_0b_pos.from_pydata([], [], [])
me_mol_nmdar_0b_pos.use_remesh_fix_poles = True
me_mol_nmdar_0b_pos.use_remesh_preserve_attributes = False
me_mol_nmdar_0b_pos.update()
me_mol_nmdar_1b_pos = bpy.data.meshes.new('mol_NMDAR_1B_pos')
me_mol_nmdar_1b_pos.from_pydata([], [], [])
me_mol_nmdar_1b_pos.use_remesh_fix_poles = True
me_mol_nmdar_1b_pos.use_remesh_preserve_attributes = False
me_mol_nmdar_1b_pos.update()
me_mol_nmdar_db_pos = bpy.data.meshes.new('mol_NMDAR_DB_pos')
me_mol_nmdar_db_pos.from_pydata([], [], [])
me_mol_nmdar_db_pos.use_remesh_fix_poles = True
me_mol_nmdar_db_pos.use_remesh_preserve_attributes = False
me_mol_nmdar_db_pos.update()
me_mol_nmdar_2b_pos = bpy.data.meshes.new('mol_NMDAR_2B_pos')
me_mol_nmdar_2b_pos.from_pydata([], [], [])
me_mol_nmdar_2b_pos.use_remesh_fix_poles = True
me_mol_nmdar_2b_pos.use_remesh_preserve_attributes = False
me_mol_nmdar_2b_pos.update()
me_mol_nmdar_b_pos = bpy.data.meshes.new('mol_NMDAR_B_pos')
me_mol_nmdar_b_pos.from_pydata([], [], [])
me_mol_nmdar_b_pos.use_remesh_fix_poles = True
me_mol_nmdar_b_pos.use_remesh_preserve_attributes = False
me_mol_nmdar_b_pos.update()
me_mol_nmdar_pos = bpy.data.meshes.new('mol_NMDAR_pos')
me_mol_nmdar_pos.from_pydata([], [], [])
me_mol_nmdar_pos.use_remesh_fix_poles = True
me_mol_nmdar_pos.use_remesh_preserve_attributes = False
me_mol_nmdar_pos.update()
me_mol_ca2_pos = bpy.data.meshes.new('mol_Ca2_pos')
me_mol_ca2_pos.from_pydata([], [], [])
me_mol_ca2_pos.use_remesh_fix_poles = True
me_mol_ca2_pos.use_remesh_preserve_attributes = False
me_mol_ca2_pos.update()
me_mol_nmdar_1_pos = bpy.data.meshes.new('mol_NMDAR_1_pos')
me_mol_nmdar_1_pos.from_pydata([], [], [])
me_mol_nmdar_1_pos.use_remesh_fix_poles = True
me_mol_nmdar_1_pos.use_remesh_preserve_attributes = False
me_mol_nmdar_1_pos.update()
me_mol_nmdar_2_pos = bpy.data.meshes.new('mol_NMDAR_2_pos')
me_mol_nmdar_2_pos.from_pydata([], [], [])
me_mol_nmdar_2_pos.use_remesh_fix_poles = True
me_mol_nmdar_2_pos.use_remesh_preserve_attributes = False
me_mol_nmdar_2_pos.update()
me_mol_glu_pos = bpy.data.meshes.new('mol_glu_pos')
me_mol_glu_pos.from_pydata([(-1.445, -2.275, 0.1079), (-1.445, -2.275, 0.1079), (-1.445, -2.275, 0.1079), (-1.445, -2.275, 0.1079), (-1.445, -2.275, 0.1079), (-1.445, -2.275, 0.1079), (-1.445, -2.275, 0.1079), (-1.445, -2.275, 0.1079), (-1.445, -2.275, 0.1079), (-1.445, -2.275, 0.1079), (-1.445, -2.275, 0.1079), (-1.445, -2.275, 0.1079), (-1.445, -2.275, 0.1079), (-1.445, -2.275, 0.1079), (-1.445, -2.275, 0.1079), (-1.445, -2.275, 0.1079), (-1.445, -2.275, 0.1079), (-1.445, -2.275, 0.1079), (-1.445, -2.275, 0.1079), (-1.445, -2.275, 0.1079), (-1.445, -2.275, 0.1079), (-1.445, -2.275, 0.1079), (-1.445, -2.275, 0.1079), (-1.445, -2.275, 0.1079), (-1.445, -2.275, 0.1079), (-1.445, -2.275, 0.1079), (-1.445, -2.275, 0.1079), (-1.445, -2.275, 0.1079), (-1.445, -2.275, 0.1079), (-1.445, -2.275, 0.1079), (-1.445, -2.275, 0.1079), (-1.445, -2.275, 0.1079), (-1.445, -2.275, 0.1079), (-1.445, -2.275, 0.1079), (-1.445, -2.275, 0.1079), (-1.445, -2.275, 0.1079), (-1.445, -2.275, 0.1079), (-1.445, -2.275, 0.1079), (-1.445, -2.275, 0.1079), (-1.445, -2.275, 0.1079), (-1.445, -2.275, 0.1079), (-1.445, -2.275, 0.1079), (-1.445, -2.275, 0.1079), (-1.445, -2.275, 0.1079), (-1.445, -2.275, 0.1079), (-1.445, -2.275, 0.1079), (-1.445, -2.275, 0.1079), (-1.445, -2.275, 0.1079), (-1.445, -2.275, 0.1079), (-1.445, -2.275, 0.1079), (-1.445, -2.275, 0.1079), (-1.445, -2.275, 0.1079), (-1.445, -2.275, 0.1079), (-1.445, -2.275, 0.1079), (-1.445, -2.275, 0.1079), (-1.445, -2.275, 0.1079), (-1.445, -2.275, 0.1079), (-1.445, -2.275, 0.1079), (-1.445, -2.275, 0.1079), (-1.445, -2.275, 0.1079), (-1.445, -2.275, 0.1079), (-1.445, -2.275, 0.1079), (-1.445, -2.275, 0.1079), (-1.445, -2.275, 0.1079), (-1.445, -2.275, 0.1079), (-1.445, -2.275, 0.1079), (-1.445, -2.275, 0.1079), (-1.445, -2.275, 0.1079), (-1.445, -2.275, 0.1079), (-1.445, -2.275, 0.1079), (-1.445, -2.275, 0.1079), (-1.445, -2.275, 0.1079), (-1.445, -2.275, 0.1079), (-1.445, -2.275, 0.1079), (-1.445, -2.275, 0.1079), (-1.445, -2.275, 0.1079), (-1.445, -2.275, 0.1079), (-1.445, -2.275, 0.1079), (-1.445, -2.275, 0.1079), (-1.445, -2.275, 0.1079), (-1.445, -2.275, 0.1079), (-1.445, -2.275, 0.1079), (-1.445, -2.275, 0.1079), (-1.445, -2.275, 0.1079), (-1.445, -2.275, 0.1079), (-1.445, -2.275, 0.1079), (-1.445, -2.275, 0.1079), (-1.445, -2.275, 0.1079), (-1.445, -2.275, 0.1079), (-1.445, -2.275, 0.1079), (-1.445, -2.275, 0.1079), (-1.445, -2.275, 0.1079), (-1.445, -2.275, 0.1079), (-1.445, -2.275, 0.1079), (-1.445, -2.275, 0.1079), (-1.445, -2.275, 0.1079), (-1.445, -2.275, 0.1079), (-1.445, -2.275, 0.1079), (-1.445, -2.275, 0.1079), (-1.445, -2.275, 0.1079), (-1.445, -2.275, 0.1079), (-1.445, -2.275, 0.1079), (-1.445, -2.275, 0.1079), (-1.445, -2.275, 0.1079), (-1.445, -2.275, 0.1079), (-1.445, -2.275, 0.1079), (-1.445, -2.275, 0.1079), (-1.445, -2.275, 0.1079), (-1.445, -2.275, 0.1079), (-1.445, -2.275, 0.1079), (-1.445, -2.275, 0.1079), (-1.445, -2.275, 0.1079), (-1.445, -2.275, 0.1079), (-1.445, -2.275, 0.1079), (-1.445, -2.275, 0.1079), (-1.445, -2.275, 0.1079), (-1.445, -2.275, 0.1079), (-1.445, -2.275, 0.1079), (-1.445, -2.275, 0.1079), (-1.445, -2.275, 0.1079), (-1.445, -2.275, 0.1079), (-1.445, -2.275, 0.1079), (-1.445, -2.275, 0.1079), (-1.445, -2.275, 0.1079), (-1.445, -2.275, 0.1079), (-1.445, -2.275, 0.1079), (-1.445, -2.275, 0.1079), (-1.445, -2.275, 0.1079), (-1.445, -2.275, 0.1079), (-1.445, -2.275, 0.1079), (-1.445, -2.275, 0.1079), (-1.445, -2.275, 0.1079), (-1.445, -2.275, 0.1079), (-1.445, -2.275, 0.1079), (-1.445, -2.275, 0.1079), (-1.445, -2.275, 0.1079), (-1.445, -2.275, 0.1079), (-1.445, -2.275, 0.1079), (-1.445, -2.275, 0.1079), (-1.445, -2.275, 0.1079), (-1.445, -2.275, 0.1079), (-1.445, -2.275, 0.1079), (-1.445, -2.275, 0.1079), (-1.445, -2.275, 0.1079), (-1.445, -2.275, 0.1079), (-1.445, -2.275, 0.1079), (-1.445, -2.275, 0.1079), (-1.445, -2.275, 0.1079), (-1.445, -2.275, 0.1079), (-1.445, -2.275, 0.1079), (-1.445, -2.275, 0.1079), (-1.445, -2.275, 0.1079), (-1.445, -2.275, 0.1079), (-1.445, -2.275, 0.1079), (-1.445, -2.275, 0.1079), (-1.445, -2.275, 0.1079), (-1.445, -2.275, 0.1079), (-1.445, -2.275, 0.1079), (-1.445, -2.275, 0.1079), (-1.445, -2.275, 0.1079), (-1.445, -2.275, 0.1079), (-1.445, -2.275, 0.1079), (-1.445, -2.275, 0.1079), (-1.445, -2.275, 0.1079), (-1.445, -2.275, 0.1079), (-1.445, -2.275, 0.1079), (-1.445, -2.275, 0.1079), (-1.445, -2.275, 0.1079), (-1.445, -2.275, 0.1079), (-1.445, -2.275, 0.1079), (-1.445, -2.275, 0.1079), (-1.445, -2.275, 0.1079), (-1.445, -2.275, 0.1079), (-1.445, -2.275, 0.1079), (-1.445, -2.275, 0.1079), (-1.445, -2.275, 0.1079), (-1.445, -2.275, 0.1079), (-1.445, -2.275, 0.1079), (-1.445, -2.275, 0.1079), (-1.445, -2.275, 0.1079), (-1.445, -2.275, 0.1079), (-1.445, -2.275, 0.1079), (-1.445, -2.275, 0.1079), (-1.445, -2.275, 0.1079), (-1.445, -2.275, 0.1079), (-1.445, -2.275, 0.1079), (-1.445, -2.275, 0.1079), (-1.445, -2.275, 0.1079), (-1.445, -2.275, 0.1079), (-1.445, -2.275, 0.1079), (-1.445, -2.275, 0.1079), (-1.445, -2.275, 0.1079), (-1.445, -2.275, 0.1079), (-1.445, -2.275, 0.1079), (-1.445, -2.275, 0.1079), (-1.445, -2.275, 0.1079), (-1.445, -2.275, 0.1079), (-1.445, -2.275, 0.1079), (-1.445, -2.275, 0.1079), (-1.445, -2.275, 0.1079), (-1.445, -2.275, 0.1079), (-1.445, -2.275, 0.1079), (-1.445, -2.275, 0.1079), (-1.445, -2.275, 0.1079), (-1.445, -2.275, 0.1079), (-1.445, -2.275, 0.1079), (-1.445, -2.275, 0.1079), (-1.445, -2.275, 0.1079), (-1.445, -2.275, 0.1079), (-1.445, -2.275, 0.1079), (-1.445, -2.275, 0.1079), (-1.445, -2.275, 0.1079), (-1.445, -2.275, 0.1079), (-1.445, -2.275, 0.1079), (-1.445, -2.275, 0.1079), (-1.445, -2.275, 0.1079), (-1.445, -2.275, 0.1079), (-1.445, -2.275, 0.1079), (-1.445, -2.275, 0.1079), (-1.445, -2.275, 0.1079), (-1.445, -2.275, 0.1079), (-1.445, -2.275, 0.1079), (-1.445, -2.275, 0.1079), (-1.445, -2.275, 0.1079), (-1.445, -2.275, 0.1079), (-1.445, -2.275, 0.1079), (-1.445, -2.275, 0.1079), (-1.445, -2.275, 0.1079), (-1.445, -2.275, 0.1079), (-1.445, -2.275, 0.1079), (-1.445, -2.275, 0.1079), (-1.445, -2.275, 0.1079), (-1.445, -2.275, 0.1079), (-1.445, -2.275, 0.1079), (-1.445, -2.275, 0.1079), (-1.445, -2.275, 0.1079), (-1.445, -2.275, 0.1079), (-1.445, -2.275, 0.1079), (-1.445, -2.275, 0.1079), (-1.445, -2.275, 0.1079), (-1.445, -2.275, 0.1079), (-1.445, -2.275, 0.1079), (-1.445, -2.275, 0.1079), (-1.445, -2.275, 0.1079), (-1.445, -2.275, 0.1079), (-1.445, -2.275, 0.1079), (-1.445, -2.275, 0.1079), (-1.445, -2.275, 0.1079), (-1.445, -2.275, 0.1079), (-1.445, -2.275, 0.1079), (-1.445, -2.275, 0.1079), (-1.445, -2.275, 0.1079), (-1.445, -2.275, 0.1079), (-1.445, -2.275, 0.1079), (-1.445, -2.275, 0.1079), (-1.445, -2.275, 0.1079), (-1.445, -2.275, 0.1079), (-1.445, -2.275, 0.1079), (-1.445, -2.275, 0.1079), (-1.445, -2.275, 0.1079), (-1.445, -2.275, 0.1079), (-1.445, -2.275, 0.1079), (-1.445, -2.275, 0.1079), (-1.445, -2.275, 0.1079), (-1.445, -2.275, 0.1079), (-1.445, -2.275, 0.1079), (-1.445, -2.275, 0.1079), (-1.445, -2.275, 0.1079), (-1.445, -2.275, 0.1079), (-1.445, -2.275, 0.1079), (-1.445, -2.275, 0.1079), (-1.445, -2.275, 0.1079), (-1.445, -2.275, 0.1079), (-1.445, -2.275, 0.1079), (-1.445, -2.275, 0.1079), (-1.445, -2.275, 0.1079), (-1.445, -2.275, 0.1079), (-1.445, -2.275, 0.1079), (-1.445, -2.275, 0.1079), (-1.445, -2.275, 0.1079), (-1.445, -2.275, 0.1079), (-1.445, -2.275, 0.1079), (-1.445, -2.275, 0.1079), (-1.445, -2.275, 0.1079), (-1.445, -2.275, 0.1079), (-1.445, -2.275, 0.1079), (-1.445, -2.275, 0.1079), (-1.445, -2.275, 0.1079), (-1.445, -2.275, 0.1079), (-1.445, -2.275, 0.1079), (-1.445, -2.275, 0.1079), (-1.445, -2.275, 0.1079), (-1.445, -2.275, 0.1079), (-1.445, -2.275, 0.1079), (-1.445, -2.275, 0.1079), (-1.445, -2.275, 0.1079), (-1.445, -2.275, 0.1079), (-1.445, -2.275, 0.1079), (-1.445, -2.275, 0.1079), (-1.445, -2.275, 0.1079), (-1.445, -2.275, 0.1079), (-1.445, -2.275, 0.1079), (-1.445, -2.275, 0.1079), (-1.445, -2.275, 0.1079), (-1.445, -2.275, 0.1079), (-1.445, -2.275, 0.1079), (-1.445, -2.275, 0.1079), (-1.445, -2.275, 0.1079), (-1.445, -2.275, 0.1079), (-1.445, -2.275, 0.1079), (-1.445, -2.275, 0.1079), (-1.445, -2.275, 0.1079), (-1.445, -2.275, 0.1079), (-1.445, -2.275, 0.1079), (-1.445, -2.275, 0.1079), (-1.445, -2.275, 0.1079), (-1.445, -2.275, 0.1079), (-1.445, -2.275, 0.1079), (-1.445, -2.275, 0.1079), (-1.445, -2.275, 0.1079), (-1.445, -2.275, 0.1079), (-1.445, -2.275, 0.1079), (-1.445, -2.275, 0.1079), (-1.445, -2.275, 0.1079), (-1.445, -2.275, 0.1079), (-1.445, -2.275, 0.1079), (-1.445, -2.275, 0.1079), (-1.445, -2.275, 0.1079), (-1.445, -2.275, 0.1079), (-1.445, -2.275, 0.1079), (-1.445, -2.275, 0.1079), (-1.445, -2.275, 0.1079), (-1.445, -2.275, 0.1079), (-1.445, -2.275, 0.1079), (-1.445, -2.275, 0.1079), (-1.445, -2.275, 0.1079), (-1.445, -2.275, 0.1079), (-1.445, -2.275, 0.1079), (-1.445, -2.275, 0.1079), (-1.445, -2.275, 0.1079), (-1.445, -2.275, 0.1079), (-1.445, -2.275, 0.1079), (-1.445, -2.275, 0.1079), (-1.445, -2.275, 0.1079), (-1.445, -2.275, 0.1079), (-1.445, -2.275, 0.1079), (-1.445, -2.275, 0.1079), (-1.445, -2.275, 0.1079), (-1.445, -2.275, 0.1079), (-1.445, -2.275, 0.1079), (-1.445, -2.275, 0.1079), (-1.445, -2.275, 0.1079), (-1.445, -2.275, 0.1079), (-1.445, -2.275, 0.1079), (-1.445, -2.275, 0.1079), (-1.445, -2.275, 0.1079), (-1.445, -2.275, 0.1079), (-1.445, -2.275, 0.1079), (-1.445, -2.275, 0.1079), (-1.445, -2.275, 0.1079), (-1.445, -2.275, 0.1079), (-1.445, -2.275, 0.1079), (-1.445, -2.275, 0.1079), (-1.445, -2.275, 0.1079), (-1.445, -2.275, 0.1079), (-1.445, -2.275, 0.1079), (-1.445, -2.275, 0.1079), (-1.445, -2.275, 0.1079), (-1.445, -2.275, 0.1079), (-1.445, -2.275, 0.1079), (-1.445, -2.275, 0.1079), (-1.445, -2.275, 0.1079), (-1.445, -2.275, 0.1079), (-1.445, -2.275, 0.1079), (-1.445, -2.275, 0.1079), (-1.445, -2.275, 0.1079), (-1.445, -2.275, 0.1079), (-1.445, -2.275, 0.1079), (-1.445, -2.275, 0.1079), (-1.445, -2.275, 0.1079), (-1.445, -2.275, 0.1079), (-1.445, -2.275, 0.1079), (-1.445, -2.275, 0.1079), (-1.445, -2.275, 0.1079), (-1.445, -2.275, 0.1079), (-1.445, -2.275, 0.1079), (-1.445, -2.275, 0.1079), (-1.445, -2.275, 0.1079), (-1.445, -2.275, 0.1079), (-1.445, -2.275, 0.1079), (-1.445, -2.275, 0.1079), (-1.445, -2.275, 0.1079), (-1.445, -2.275, 0.1079), (-1.445, -2.275, 0.1079), (-1.445, -2.275, 0.1079), (-1.445, -2.275, 0.1079), (-1.445, -2.275, 0.1079), (-1.445, -2.275, 0.1079), (-1.445, -2.275, 0.1079), (-1.445, -2.275, 0.1079), (-1.445, -2.275, 0.1079), (-1.445, -2.275, 0.1079), (-1.445, -2.275, 0.1079), (-1.445, -2.275, 0.1079), (-1.445, -2.275, 0.1079), (-1.445, -2.275, 0.1079), (-1.445, -2.275, 0.1079), (-1.445, -2.275, 0.1079), (-1.445, -2.275, 0.1079), (-1.445, -2.275, 0.1079), (-1.445, -2.275, 0.1079), (-1.445, -2.275, 0.1079), (-1.445, -2.275, 0.1079), (-1.445, -2.275, 0.1079), (-1.445, -2.275, 0.1079), (-1.445, -2.275, 0.1079), (-1.445, -2.275, 0.1079), (-1.445, -2.275, 0.1079), (-1.445, -2.275, 0.1079), (-1.445, -2.275, 0.1079), (-1.445, -2.275, 0.1079), (-1.445, -2.275, 0.1079), (-1.445, -2.275, 0.1079), (-1.445, -2.275, 0.1079), (-1.445, -2.275, 0.1079), (-1.445, -2.275, 0.1079), (-1.445, -2.275, 0.1079), (-1.445, -2.275, 0.1079), (-1.445, -2.275, 0.1079), (-1.445, -2.275, 0.1079), (-1.445, -2.275, 0.1079), (-1.445, -2.275, 0.1079), (-1.445, -2.275, 0.1079), (-1.445, -2.275, 0.1079), (-1.445, -2.275, 0.1079), (-1.445, -2.275, 0.1079), (-1.445, -2.275, 0.1079), (-1.445, -2.275, 0.1079), (-1.445, -2.275, 0.1079), (-1.445, -2.275, 0.1079), (-1.445, -2.275, 0.1079), (-1.445, -2.275, 0.1079), (-1.445, -2.275, 0.1079), (-1.445, -2.275, 0.1079), (-1.445, -2.275, 0.1079), (-1.445, -2.275, 0.1079), (-1.445, -2.275, 0.1079), (-1.445, -2.275, 0.1079), (-1.445, -2.275, 0.1079), (-1.445, -2.275, 0.1079), (-1.445, -2.275, 0.1079), (-1.445, -2.275, 0.1079), (-1.445, -2.275, 0.1079), (-1.445, -2.275, 0.1079), (-1.445, -2.275, 0.1079), (-1.445, -2.275, 0.1079), (-1.445, -2.275, 0.1079), (-1.445, -2.275, 0.1079), (-1.445, -2.275, 0.1079), (-1.445, -2.275, 0.1079), (-1.445, -2.275, 0.1079), (-1.445, -2.275, 0.1079), (-1.445, -2.275, 0.1079), (-1.445, -2.275, 0.1079), (-1.445, -2.275, 0.1079), (-1.445, -2.275, 0.1079), (-1.445, -2.275, 0.1079), (-1.445, -2.275, 0.1079), (-1.445, -2.275, 0.1079), (-1.445, -2.275, 0.1079), (-1.445, -2.275, 0.1079), (-1.445, -2.275, 0.1079), (-1.445, -2.275, 0.1079), (-1.445, -2.275, 0.1079), (-1.445, -2.275, 0.1079), (-1.445, -2.275, 0.1079), (-1.445, -2.275, 0.1079), (-1.445, -2.275, 0.1079), (-1.445, -2.275, 0.1079), (-1.445, -2.275, 0.1079), (-1.445, -2.275, 0.1079), (-1.445, -2.275, 0.1079), (-1.445, -2.275, 0.1079), (-1.445, -2.275, 0.1079), (-1.445, -2.275, 0.1079), (-1.445, -2.275, 0.1079), (-1.445, -2.275, 0.1079), (-1.445, -2.275, 0.1079), (-1.445, -2.275, 0.1079), (-1.445, -2.275, 0.1079), (-1.445, -2.275, 0.1079), (-1.445, -2.275, 0.1079), (-1.445, -2.275, 0.1079), (-1.445, -2.275, 0.1079), (-1.445, -2.275, 0.1079), (-1.445, -2.275, 0.1079), (-1.445, -2.275, 0.1079), (-1.445, -2.275, 0.1079), (-1.445, -2.275, 0.1079), (-1.445, -2.275, 0.1079)], [], [])
me_mol_glu_pos.use_remesh_fix_poles = True
me_mol_glu_pos.use_remesh_preserve_attributes = False
me_mol_glu_pos.update()
me_mol_nmdar_0_pos = bpy.data.meshes.new('mol_NMDAR_0_pos')
me_mol_nmdar_0_pos.from_pydata([(-1.401, -2.329, 0.2644), (-1.464, -2.394, 0.1812), (-1.52, -2.326, 0.09301), (-1.634, -2.211, 0.08636), (-1.367, -2.115, 0.1238), (-1.391, -2.292, 0.1614), (-1.6, -2.243, 0.07721), (-1.39, -2.225, 0.1151), (-1.404, -2.33, 0.1957), (-1.584, -2.33, 0.1028), (-1.428, -2.352, 0.1794), (-1.433, -2.376, 0.2266), (-1.361, -2.093, 0.127), (-1.383, -2.272, 0.1475), (-1.417, -2.35, 0.2082), (-1.42, -2.263, 0.09901), (-1.39, -2.238, 0.1201), (-1.454, -2.273, 0.08239), (-1.658, -2.255, 0.1093), (-1.427, -2.151, 0.08856), (-1.416, -2.303, 0.1369), (-1.593, -2.303, 0.08868), (-1.357, -2.25, 0.1716), (-1.368, -2.179, 0.1312), (-1.504, -2.279, 0.07084), (-1.443, -2.31, 0.1142), (-1.361, -2.262, 0.2245), (-1.628, -2.169, 0.08651), (-1.567, -2.33, 0.09674), (-1.388, -2.295, 0.1696), (-1.473, -2.387, 0.1619), (-1.369, -2.281, 0.1999), (-1.368, -2.267, 0.1692), (-1.399, -2.315, 0.1764), (-1.363, -2.072, 0.123)], [], [])
me_mol_nmdar_0_pos.use_remesh_fix_poles = True
me_mol_nmdar_0_pos.use_remesh_preserve_attributes = False
me_mol_nmdar_0_pos.update()

# ---- objects
ob_molecules = bpy.data.objects.new('molecules', None)
ob_mol_glu_shape = bpy.data.objects.new('mol_glu_shape', me_mol_glu_shape)
ob_mol_nmdar_0_shape = bpy.data.objects.new('mol_NMDAR_0_shape', me_mol_nmdar_0_shape)
ob_mol_nmdar_1_shape = bpy.data.objects.new('mol_NMDAR_1_shape', me_mol_nmdar_1_shape)
ob_mol_nmdar_2_shape = bpy.data.objects.new('mol_NMDAR_2_shape', me_mol_nmdar_2_shape)
ob_mol_nmdar_d_shape = bpy.data.objects.new('mol_NMDAR_D_shape', me_mol_nmdar_d_shape)
ob_mol_nmdar_0b_shape = bpy.data.objects.new('mol_NMDAR_0B_shape', me_mol_nmdar_0b_shape)
ob_mol_nmdar_1b_shape = bpy.data.objects.new('mol_NMDAR_1B_shape', me_mol_nmdar_1b_shape)
ob_mol_nmdar_2b_shape = bpy.data.objects.new('mol_NMDAR_2B_shape', me_mol_nmdar_2b_shape)
ob_mol_nmdar_db_shape = bpy.data.objects.new('mol_NMDAR_DB_shape', me_mol_nmdar_db_shape)
ob_mol_nmdar_shape = bpy.data.objects.new('mol_NMDAR_shape', me_mol_nmdar_shape)
ob_mol_nmdar_b_shape = bpy.data.objects.new('mol_NMDAR_B_shape', me_mol_nmdar_b_shape)
ob_mol_ca2_shape = bpy.data.objects.new('mol_Ca2_shape', me_mol_ca2_shape)
ob_cube = bpy.data.objects.new('Cube', me_cube_002)
ob_presynaptic = bpy.data.objects.new('presynaptic', me_gamer_improved_054)
ob_psd = bpy.data.objects.new('PSD', me_gamer_improved_016)
ob_synapse = bpy.data.objects.new('synapse', me_gamer_improved_001)
ob_mol_nmdar_d = bpy.data.objects.new('mol_NMDAR_D', me_mol_nmdar_d_pos)
ob_mol_nmdar_0b = bpy.data.objects.new('mol_NMDAR_0B', me_mol_nmdar_0b_pos)
ob_mol_nmdar_1b = bpy.data.objects.new('mol_NMDAR_1B', me_mol_nmdar_1b_pos)
ob_mol_nmdar_db = bpy.data.objects.new('mol_NMDAR_DB', me_mol_nmdar_db_pos)
ob_mol_nmdar_2b = bpy.data.objects.new('mol_NMDAR_2B', me_mol_nmdar_2b_pos)
ob_mol_nmdar_b = bpy.data.objects.new('mol_NMDAR_B', me_mol_nmdar_b_pos)
ob_mol_nmdar = bpy.data.objects.new('mol_NMDAR', me_mol_nmdar_pos)
ob_mol_ca2 = bpy.data.objects.new('mol_Ca2', me_mol_ca2_pos)
ob_mol_nmdar_1 = bpy.data.objects.new('mol_NMDAR_1', me_mol_nmdar_1_pos)
ob_mol_nmdar_2 = bpy.data.objects.new('mol_NMDAR_2', me_mol_nmdar_2_pos)
ob_mol_glu = bpy.data.objects.new('mol_glu', me_mol_glu_pos)
ob_mol_nmdar_0 = bpy.data.objects.new('mol_NMDAR_0', me_mol_nmdar_0_pos)

# ---- transforms, parenting, visibility, modifiers, constraints
ob_molecules.location = (0.0, 0.0, 0.0)
ob_molecules.lock_location = (True, True, True)
ob_molecules.lock_rotation = (True, True, True)
ob_molecules.lock_scale = (True, True, True)
ob_molecules.hide_viewport = True
ob_molecules.hide_select = True
ob_mol_glu_shape.parent = ob_mol_glu
ob_mol_glu_shape.location = (0.0, 0.0, 0.0)
ob_mol_glu_shape.track_axis = 'POS_Z'
ob_mol_glu_shape.lock_location = (True, True, True)
ob_mol_nmdar_0_shape.parent = ob_mol_nmdar_0
ob_mol_nmdar_0_shape.location = (0.0, 0.0, 0.0)
ob_mol_nmdar_0_shape.track_axis = 'POS_Z'
ob_mol_nmdar_0_shape.lock_location = (True, True, True)
ob_mol_nmdar_1_shape.parent = ob_mol_nmdar_1
ob_mol_nmdar_1_shape.location = (0.0, 0.0, 0.0)
ob_mol_nmdar_1_shape.track_axis = 'POS_Z'
ob_mol_nmdar_1_shape.lock_location = (True, True, True)
ob_mol_nmdar_2_shape.parent = ob_mol_nmdar_2
ob_mol_nmdar_2_shape.location = (0.0, 0.0, 0.0)
ob_mol_nmdar_2_shape.track_axis = 'POS_Z'
ob_mol_nmdar_2_shape.lock_location = (True, True, True)
ob_mol_nmdar_d_shape.parent = ob_mol_nmdar_d
ob_mol_nmdar_d_shape.location = (0.0, 0.0, 0.0)
ob_mol_nmdar_d_shape.track_axis = 'POS_Z'
ob_mol_nmdar_d_shape.lock_location = (True, True, True)
ob_mol_nmdar_0b_shape.parent = ob_mol_nmdar_0b
ob_mol_nmdar_0b_shape.location = (0.0, 0.0, 0.0)
ob_mol_nmdar_0b_shape.track_axis = 'POS_Z'
ob_mol_nmdar_0b_shape.lock_location = (True, True, True)
ob_mol_nmdar_1b_shape.parent = ob_mol_nmdar_1b
ob_mol_nmdar_1b_shape.location = (0.0, 0.0, 0.0)
ob_mol_nmdar_1b_shape.track_axis = 'POS_Z'
ob_mol_nmdar_1b_shape.lock_location = (True, True, True)
ob_mol_nmdar_2b_shape.parent = ob_mol_nmdar_2b
ob_mol_nmdar_2b_shape.location = (0.0, 0.0, 0.0)
ob_mol_nmdar_2b_shape.track_axis = 'POS_Z'
ob_mol_nmdar_2b_shape.lock_location = (True, True, True)
ob_mol_nmdar_db_shape.parent = ob_mol_nmdar_db
ob_mol_nmdar_db_shape.location = (0.0, 0.0, 0.0)
ob_mol_nmdar_db_shape.track_axis = 'POS_Z'
ob_mol_nmdar_db_shape.lock_location = (True, True, True)
ob_mol_nmdar_shape.parent = ob_mol_nmdar
ob_mol_nmdar_shape.location = (0.0, 0.0, 0.0)
ob_mol_nmdar_shape.track_axis = 'POS_Z'
ob_mol_nmdar_shape.lock_location = (True, True, True)
ob_mol_nmdar_b_shape.parent = ob_mol_nmdar_b
ob_mol_nmdar_b_shape.location = (0.0, 0.0, 0.0)
ob_mol_nmdar_b_shape.track_axis = 'POS_Z'
ob_mol_nmdar_b_shape.lock_location = (True, True, True)
ob_mol_ca2_shape.parent = ob_mol_ca2
ob_mol_ca2_shape.location = (0.0, 0.0, 0.0)
ob_mol_ca2_shape.track_axis = 'POS_Z'
ob_mol_ca2_shape.lock_location = (True, True, True)
ob_cube.location = (-1.445, -2.275, 0.1079)
ob_cube.scale = (4.0, 4.0, 4.0)
ob_cube.display_type = 'SOLID'
ob_cube.show_all_edges = True
ob_presynaptic.location = (-0.01, 0.01, 0.01)
ob_presynaptic.display_type = 'SOLID'
ob_presynaptic.show_all_edges = True
ob_presynaptic.lineart.crease_threshold = 0.0
ob_psd.location = (0.0, 0.0, 0.0)
ob_psd.display_type = 'SOLID'
ob_psd.show_all_edges = True
ob_psd.lineart.crease_threshold = 0.0
ob_synapse.location = (0.0, 0.0, 0.0)
ob_synapse.display_type = 'SOLID'
ob_synapse.show_all_edges = True
ob_synapse.lineart.crease_threshold = 0.0
ob_mol_nmdar_d.parent = ob_molecules
ob_mol_nmdar_d.location = (0.0, 0.0, 0.0)
ob_mol_nmdar_d.hide_viewport = True
ob_mol_nmdar_d.instance_type = 'VERTS'
ob_mol_nmdar_d.use_instance_vertices_rotation = True
ob_mol_nmdar_0b.parent = ob_molecules
ob_mol_nmdar_0b.location = (0.0, 0.0, 0.0)
ob_mol_nmdar_0b.hide_viewport = True
ob_mol_nmdar_0b.instance_type = 'VERTS'
ob_mol_nmdar_0b.use_instance_vertices_rotation = True
ob_mol_nmdar_1b.parent = ob_molecules
ob_mol_nmdar_1b.location = (0.0, 0.0, 0.0)
ob_mol_nmdar_1b.hide_viewport = True
ob_mol_nmdar_1b.instance_type = 'VERTS'
ob_mol_nmdar_1b.use_instance_vertices_rotation = True
ob_mol_nmdar_db.parent = ob_molecules
ob_mol_nmdar_db.location = (0.0, 0.0, 0.0)
ob_mol_nmdar_db.hide_viewport = True
ob_mol_nmdar_db.instance_type = 'VERTS'
ob_mol_nmdar_db.use_instance_vertices_rotation = True
ob_mol_nmdar_2b.parent = ob_molecules
ob_mol_nmdar_2b.location = (0.0, 0.0, 0.0)
ob_mol_nmdar_2b.hide_viewport = True
ob_mol_nmdar_2b.instance_type = 'VERTS'
ob_mol_nmdar_2b.use_instance_vertices_rotation = True
ob_mol_nmdar_b.parent = ob_molecules
ob_mol_nmdar_b.location = (0.0, 0.0, 0.0)
ob_mol_nmdar_b.hide_viewport = True
ob_mol_nmdar_b.instance_type = 'VERTS'
ob_mol_nmdar_b.use_instance_vertices_rotation = True
ob_mol_nmdar.parent = ob_molecules
ob_mol_nmdar.location = (0.0, 0.0, 0.0)
ob_mol_nmdar.hide_viewport = True
ob_mol_nmdar.instance_type = 'VERTS'
ob_mol_nmdar.use_instance_vertices_rotation = True
ob_mol_ca2.parent = ob_molecules
ob_mol_ca2.location = (0.0, 0.0, 0.0)
ob_mol_ca2.hide_viewport = True
ob_mol_ca2.instance_type = 'VERTS'
ob_mol_ca2.use_instance_vertices_rotation = True
ob_mol_nmdar_1.parent = ob_molecules
ob_mol_nmdar_1.location = (0.0, 0.0, 0.0)
ob_mol_nmdar_1.hide_viewport = True
ob_mol_nmdar_1.instance_type = 'VERTS'
ob_mol_nmdar_1.use_instance_vertices_rotation = True
ob_mol_nmdar_2.parent = ob_molecules
ob_mol_nmdar_2.location = (0.0, 0.0, 0.0)
ob_mol_nmdar_2.hide_viewport = True
ob_mol_nmdar_2.instance_type = 'VERTS'
ob_mol_nmdar_2.use_instance_vertices_rotation = True
ob_mol_glu.parent = ob_molecules
ob_mol_glu.location = (0.0, 0.0, 0.0)
ob_mol_glu.hide_viewport = True
ob_mol_glu.hide_select = True
ob_mol_glu.instance_type = 'VERTS'
ob_mol_glu.use_instance_vertices_rotation = True
ob_mol_nmdar_0.parent = ob_molecules
ob_mol_nmdar_0.location = (0.0, 0.0, 0.0)
ob_mol_nmdar_0.hide_viewport = True
ob_mol_nmdar_0.hide_select = True
ob_mol_nmdar_0.instance_type = 'VERTS'
ob_mol_nmdar_0.use_instance_vertices_rotation = True

# ---- collection membership
col_collection.objects.link(ob_molecules)
col_collection.objects.link(ob_mol_glu_shape)
col_collection.objects.link(ob_mol_nmdar_0_shape)
col_collection.objects.link(ob_mol_nmdar_1_shape)
col_collection.objects.link(ob_mol_nmdar_2_shape)
col_collection.objects.link(ob_mol_nmdar_d_shape)
col_collection.objects.link(ob_mol_nmdar_0b_shape)
col_collection.objects.link(ob_mol_nmdar_1b_shape)
col_collection.objects.link(ob_mol_nmdar_2b_shape)
col_collection.objects.link(ob_mol_nmdar_db_shape)
col_collection.objects.link(ob_mol_nmdar_shape)
col_collection.objects.link(ob_mol_nmdar_b_shape)
col_collection.objects.link(ob_mol_ca2_shape)
col_collection.objects.link(ob_cube)
col_collection.objects.link(ob_presynaptic)
col_collection.objects.link(ob_psd)
col_collection.objects.link(ob_synapse)
col_collection.objects.link(ob_mol_nmdar_d)
col_collection.objects.link(ob_mol_nmdar_0b)
col_collection.objects.link(ob_mol_nmdar_1b)
col_collection.objects.link(ob_mol_nmdar_db)
col_collection.objects.link(ob_mol_nmdar_2b)
col_collection.objects.link(ob_mol_nmdar_b)
col_collection.objects.link(ob_mol_nmdar)
col_collection.objects.link(ob_mol_ca2)
col_collection.objects.link(ob_mol_nmdar_1)
col_collection.objects.link(ob_mol_nmdar_2)
col_collection.objects.link(ob_mol_glu)
col_collection.objects.link(ob_mol_nmdar_0)

# ---- scene / render settings (as saved in the file)
scene.frame_start = 0; scene.frame_end = 1000; scene.frame_set(0)
scene.render.engine = 'BLENDER_EEVEE_NEXT'
scene.cycles.use_denoising = False
scene.cycles.samples = 128
scene.cycles.sampling_pattern = 'TABULATED_SOBOL'
scene.cycles.use_adaptive_sampling = False
scene.cycles.use_light_tree = False
scene.view_settings.view_transform = 'Filmic'
bpy.context.view_layer.update()

# ---- added for rendering (the .blend has no active camera and no usable light): camera, sun
cam_auto = bpy.data.cameras.new('AutoCamera')
cam_auto.lens = 50.0
cam_auto.sensor_width = 36.0
cam_auto.clip_end = 1000.0
ob_auto_camera = bpy.data.objects.new('AutoCamera', cam_auto)
scene.collection.objects.link(ob_auto_camera)
ob_auto_camera.location = (11.3749, -17.6596, 10.3641)
ob_auto_camera.rotation_euler = (1.09748, -7.21219e-08, 0.694738)
scene.camera = ob_auto_camera
light_auto_sun = bpy.data.lights.new('AutoSun', 'SUN')
light_auto_sun.energy = 3.0
light_auto_sun.angle = 0.0523599
ob_auto_sun = bpy.data.objects.new('AutoSun', light_auto_sun)
scene.collection.objects.link(ob_auto_sun)
ob_auto_sun.rotation_euler = (0.872665, 0.174533, 0.523599)
bpy.context.view_layer.update()
